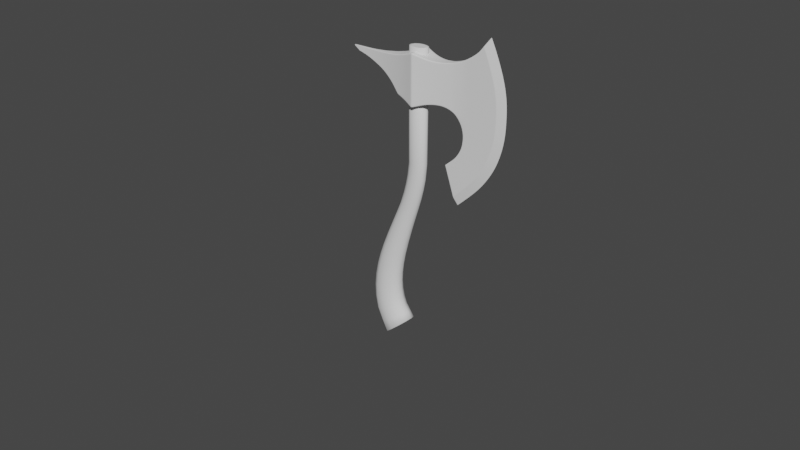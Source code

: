 # Source: hacha.blend  (saved by Blender 2.91.10; exported with 4.5.12 LTS)
import bpy
from mathutils import Matrix  # noqa: F401  (used for matrix-valued properties, if any)

bpy.ops.wm.read_factory_settings(use_empty=True)
scene = bpy.context.scene
scene.name = 'Scene'

# ---- collections
col_collection = bpy.data.collections.new('Collection'); scene.collection.children.link(col_collection)
col_backup = bpy.data.collections.new('backup'); scene.collection.children.link(col_backup)

# ---- world
world_world = bpy.data.worlds.new('World'); scene.world = world_world
world_world.use_nodes = True; world_world.node_tree.nodes.clear()
_N = world_world.node_tree.nodes; _L = world_world.node_tree.links
n0 = _N.new('ShaderNodeOutputWorld'); n0.name = 'World Output'; n0.location = (300, 300)
n1 = _N.new('ShaderNodeBackground'); n1.name = 'Background'; n1.location = (10, 300)
n1.inputs[0].default_value = (0.05088, 0.05088, 0.05088, 1.0)
_L.new(n1.outputs[0], n0.inputs[0])
n0.is_active_output = True
world_world.color = (0.05088, 0.05088, 0.05088)
world_world.use_sun_shadow = False
world_world.sun_shadow_jitter_overblur = 0.0

# ---- meshes
me_beziercurve = bpy.data.meshes.new('BezierCurve')
me_beziercurve.from_pydata([(-0.1915, -0.2038, -1.799), (-0.1253, -0.1176, -1.744), (-0.101, 1.912e-07, -1.724), (-0.1253, 0.1177, -1.744), (-0.1915, 0.2038, -1.799), (-0.282, 0.2353, -1.875), (-0.3725, 0.2038, -1.95), (-0.4388, 0.1177, -2.005), (-0.463, 4.407e-07, -2.025), (-0.4388, -0.1176, -2.005), (-0.3725, -0.2038, -1.95), (-0.282, -0.2353, -1.875), (-0.2506, -0.1959, -1.705), (-0.1797, -0.1131, -1.665), (-0.1537, 1.694e-07, -1.65), (-0.1797, 0.1131, -1.665), (-0.2506, 0.1959, -1.705), (-0.3474, 0.2262, -1.76), (-0.4443, 0.1959, -1.815), (-0.5152, 0.1131, -1.856), (-0.5411, 4.161e-07, -1.87), (-0.5152, -0.1131, -1.856), (-0.4443, -0.1959, -1.815), (-0.3474, -0.2262, -1.76), (-0.3092, -0.1876, -1.606), (-0.234, -0.1083, -1.58), (-0.2064, 1.458e-07, -1.571), (-0.234, 0.1083, -1.58), (-0.3092, 0.1876, -1.606), (-0.412, 0.2167, -1.64), (-0.5148, 0.1876, -1.674), (-0.5901, 0.1083, -1.699), (-0.6176, 3.942e-07, -1.708), (-0.5901, -0.1083, -1.699), (-0.5148, -0.1876, -1.674), (-0.412, -0.2167, -1.64), (-0.34, -0.1796, -1.496), (-0.265, -0.1037, -1.484), (-0.2376, 1.437e-07, -1.479), (-0.265, 0.1037, -1.484), (-0.34, 0.1796, -1.496), (-0.4424, 0.2074, -1.512), (-0.5447, 0.1796, -1.528), (-0.6197, 0.1037, -1.54), (-0.6471, 3.576e-07, -1.545), (-0.6197, -0.1037, -1.54), (-0.5447, -0.1796, -1.528), (-0.4424, -0.2073, -1.512), (-0.3543, -0.1715, -1.377), (-0.2818, -0.09902, -1.376), (-0.2553, 1.513e-07, -1.375), (-0.2818, 0.09902, -1.376), (-0.3543, 0.1715, -1.377), (-0.4533, 0.198, -1.379), (-0.5523, 0.1715, -1.381), (-0.6247, 0.09902, -1.383), (-0.6513, 3.102e-07, -1.383), (-0.6247, -0.09902, -1.383), (-0.5523, -0.1715, -1.381), (-0.4533, -0.198, -1.379), (-0.3535, -0.1634, -1.251), (-0.2847, -0.09436, -1.257), (-0.2596, 1.237e-07, -1.26), (-0.2847, 0.09436, -1.257), (-0.3535, 0.1634, -1.251), (-0.4475, 0.1887, -1.242), (-0.5414, 0.1634, -1.234), (-0.6102, 0.09436, -1.227), (-0.6354, 3.075e-07, -1.225), (-0.6102, -0.09436, -1.227), (-0.5414, -0.1634, -1.234), (-0.4475, -0.1887, -1.242), (-0.3395, -0.1554, -1.119), (-0.2748, -0.0897, -1.13), (-0.2512, 1.071e-07, -1.135), (-0.2748, 0.0897, -1.13), (-0.3395, 0.1554, -1.119), (-0.4277, 0.1794, -1.103), (-0.516, 0.1554, -1.087), (-0.5806, 0.0897, -1.075), (-0.6043, 2.819e-07, -1.071), (-0.5806, -0.0897, -1.075), (-0.516, -0.1554, -1.087), (-0.4277, -0.1794, -1.103), (-0.3143, -0.1473, -0.9826), (-0.2539, -0.08504, -0.9977), (-0.2318, 9.026e-08, -1.003), (-0.2539, 0.08504, -0.9977), (-0.3143, 0.1473, -0.9826), (-0.3968, 0.1701, -0.962), (-0.4793, 0.1473, -0.9414), (-0.5397, 0.08504, -0.9264), (-0.5618, 2.56e-07, -0.9209), (-0.5397, -0.08504, -0.9264), (-0.4793, -0.1473, -0.9414), (-0.3968, -0.1701, -0.962), (-0.2804, -0.1392, -0.8441), (-0.224, -0.08038, -0.861), (-0.2034, 7.344e-08, -0.8673), (-0.224, 0.08038, -0.861), (-0.2804, 0.1392, -0.8441), (-0.3574, 0.1608, -0.8209), (-0.4343, 0.1392, -0.7978), (-0.4907, 0.08038, -0.7808), (-0.5113, 2.301e-07, -0.7746), (-0.4907, -0.08038, -0.7808), (-0.4343, -0.1392, -0.7978), (-0.3574, -0.1608, -0.8209), (-0.2256, -0.1287, -0.6591), (-0.1741, -0.0743, -0.6766), (-0.1553, 5.131e-08, -0.683), (-0.1741, 0.0743, -0.6766), (-0.2256, 0.1287, -0.6591), (-0.296, 0.1486, -0.6353), (-0.3663, 0.1287, -0.6115), (-0.4178, 0.0743, -0.5941), (-0.4367, 1.957e-07, -0.5877), (-0.4178, -0.0743, -0.5941), (-0.3663, -0.1287, -0.6115), (-0.296, -0.1486, -0.6353), (-0.1643, -0.1184, -0.4691), (-0.1172, -0.06838, -0.4856), (-0.09995, 2.869e-08, -0.4917), (-0.1172, 0.06838, -0.4856), (-0.1643, 0.1184, -0.4691), (-0.2287, 0.1368, -0.4466), (-0.2931, 0.1184, -0.424), (-0.3403, 0.06838, -0.4075), (-0.3575, 1.6e-07, -0.4015), (-0.3403, -0.06838, -0.4075), (-0.2931, -0.1184, -0.424), (-0.2287, -0.1368, -0.4466), (-0.1169, -0.1117, -0.3276), (-0.07249, -0.06449, -0.3428), (-0.05632, 1.176e-08, -0.3485), (-0.07249, 0.06449, -0.3428), (-0.1169, 0.1117, -0.3276), (-0.1776, 0.129, -0.3069), (-0.2384, 0.1117, -0.2862), (-0.2829, 0.06449, -0.271), (-0.2992, 1.327e-07, -0.2654), (-0.2829, -0.06449, -0.271), (-0.2384, -0.1117, -0.2862), (-0.1776, -0.129, -0.3069), (-0.0697, -0.1073, -0.1892), (-0.02684, -0.06192, -0.2027), (-0.0113, -5.275e-09, -0.2077), (-0.02684, 0.06192, -0.2027), (-0.0697, 0.1073, -0.1892), (-0.1284, 0.1238, -0.1709), (-0.1872, 0.1073, -0.1526), (-0.2303, 0.06192, -0.1393), (-0.246, 1.146e-07, -0.1344), (-0.2303, -0.06192, -0.1393), (-0.1872, -0.1073, -0.1526), (-0.1284, -0.1238, -0.1709), (-0.02443, -0.1062, -0.0412), (0.01869, -0.06132, -0.05226), (0.03442, -1.732e-08, -0.05633), (0.01869, 0.06132, -0.05225), (-0.02443, 0.1062, -0.0412), (-0.08345, 0.1226, -0.02617), (-0.1426, 0.1062, -0.01121), (-0.1859, 0.06132, -0.0002567), (-0.2017, 8.091e-08, 0.003768), (-0.1859, -0.06132, -0.0002567), (-0.1426, -0.1062, -0.01121), (-0.08345, -0.1226, -0.02617), (0.007038, -0.1058, 0.08659), (0.05065, -0.0611, 0.07785), (0.06662, -2.686e-08, 0.07466), (0.05065, 0.0611, 0.07785), (0.007038, 0.1058, 0.0866), (-0.0526, 0.1222, 0.0985), (-0.1123, 0.1058, 0.1104), (-0.1559, 0.0611, 0.1191), (-0.1719, 5.707e-08, 0.1223), (-0.1559, -0.0611, 0.1191), (-0.1123, -0.1058, 0.1104), (-0.0526, -0.1222, 0.0985), (0.03192, -0.1055, 0.2181), (0.0759, -0.06088, 0.2116), (0.092, -5.088e-08, 0.2092), (0.0759, 0.06088, 0.2116), (0.03192, 0.1055, 0.2181), (-0.02816, 0.1218, 0.227), (-0.08826, 0.1055, 0.2359), (-0.1323, 0.06088, 0.2424), (-0.1484, 4.677e-08, 0.2448), (-0.1323, -0.06088, 0.2424), (-0.08826, -0.1055, 0.2359), (-0.02816, -0.1218, 0.227), (0.04995, -0.1051, 0.4039), (0.09413, -0.06067, 0.4039), (0.1103, -6.878e-08, 0.4039), (0.09413, 0.06067, 0.4039), (0.04995, 0.1051, 0.4039), (-0.01039, 0.1213, 0.4039), (-0.07074, 0.1051, 0.4039), (-0.1149, 0.06067, 0.4039), (-0.1311, 2.858e-08, 0.4039), (-0.1149, -0.06067, 0.4039), (-0.07074, -0.1051, 0.4039), (-0.01039, -0.1213, 0.4039), (0.04995, -0.1051, 1.801), (0.09413, -0.06067, 1.801), (0.1103, -6.878e-08, 1.801), (0.09413, 0.06067, 1.801), (0.04995, 0.1051, 1.801), (-0.01039, 0.1213, 1.801), (-0.07074, 0.1051, 1.801), (-0.1149, 0.06067, 1.801), (-0.1311, 2.858e-08, 1.801), (-0.1149, -0.06067, 1.801), (-0.07074, -0.1051, 1.801), (-0.01039, -0.1213, 1.801), (0.04046, -0.1053, 0.3061), (-0.01975, -0.1216, 0.3108), (0.08454, -0.06078, 0.3027), (0.1007, -5.936e-08, 0.3015), (0.08454, 0.06078, 0.3027), (0.04046, 0.1053, 0.3061), (-0.01975, 0.1216, 0.3108), (-0.07996, 0.1053, 0.3155), (-0.124, 0.06078, 0.3189), (-0.1402, 3.815e-08, 0.3202), (-0.124, -0.06078, 0.3189), (-0.07996, -0.1053, 0.3155), (-0.2028, -0.1783, -1.809), (-0.1448, -0.103, -1.761), (-0.1236, 2.037e-07, -1.743), (-0.1448, 0.103, -1.761), (-0.2028, 0.1783, -1.809), (-0.282, 0.2059, -1.875), (-0.3612, 0.1783, -1.94), (-0.4192, 0.103, -1.988), (-0.4404, 4.221e-07, -2.006), (-0.4192, -0.103, -1.988), (-0.3612, -0.1783, -1.94), (-0.282, -0.2059, -1.875), (-0.2314, -0.1141, -1.832), (-0.1943, -0.06586, -1.802), (-0.1807, 2.362e-07, -1.79), (-0.1943, 0.06586, -1.802), (-0.2314, 0.1141, -1.832), (-0.282, 0.1317, -1.875), (-0.3327, 0.1141, -1.917), (-0.3698, 0.06586, -1.947), (-0.3833, 3.759e-07, -1.959), (-0.3698, -0.06586, -1.947), (-0.3327, -0.1141, -1.917), (-0.282, -0.1317, -1.875), (-0.2551, -0.06065, -1.852), (-0.2354, -0.03501, -1.836), (-0.2282, 2.634e-07, -1.83), (-0.2354, 0.03502, -1.836), (-0.2551, 0.06065, -1.852), (-0.282, 0.07003, -1.875), (-0.309, 0.06065, -1.897), (-0.3287, 0.03502, -1.913), (-0.3359, 3.377e-07, -1.919), (-0.3287, -0.03501, -1.913), (-0.309, -0.06065, -1.897), (-0.282, -0.07003, -1.875), (-0.2952, -0.03189, -1.885), (-0.2584, -0.01907, -1.855), (-0.3057, 0.01907, -1.894), (-0.2689, 0.03189, -1.864), (0.03619, -0.08112, 1.801), (0.0703, -0.04683, 1.801), (0.08278, -5.979e-08, 1.801), (0.0703, 0.04683, 1.801), (0.03619, 0.08112, 1.801), (-0.01039, 0.09367, 1.801), (-0.05698, 0.08112, 1.801), (-0.09109, 0.04683, 1.801), (-0.1036, 1.537e-08, 1.801), (-0.09109, -0.04683, 1.801), (-0.05698, -0.08112, 1.801), (-0.01039, -0.09367, 1.801), (0.02133, -0.05523, 1.801), (0.04455, -0.03189, 1.801), (0.05305, -4.943e-08, 1.801), (0.04455, 0.03189, 1.801), (0.02133, 0.05523, 1.801), (-0.01039, 0.06378, 1.801), (-0.04211, 0.05523, 1.801), (-0.06534, 0.03189, 1.801), (-0.07384, 1.747e-09, 1.801), (-0.06534, -0.03189, 1.801), (-0.04211, -0.05523, 1.801), (-0.01039, -0.06378, 1.801), (0.007294, -0.0308, 1.801), (0.02024, -0.01778, 1.801), (0.02498, -3.942e-08, 1.801), (0.02024, 0.01778, 1.801), (0.007294, 0.0308, 1.801), (-0.01039, 0.03556, 1.801), (-0.02808, 0.0308, 1.801), (-0.04103, 0.01778, 1.801), (-0.04577, -1.089e-08, 1.801), (-0.04103, -0.01778, 1.801), (-0.02808, -0.0308, 1.801), (-0.01039, -0.03556, 1.801)], [], [(0, 12, 23, 11), (1, 13, 12, 0), (2, 14, 13, 1), (3, 15, 14, 2), (4, 16, 15, 3), (5, 17, 16, 4), (6, 18, 17, 5), (7, 19, 18, 6), (8, 20, 19, 7), (9, 21, 20, 8), (10, 22, 21, 9), (11, 23, 22, 10), (12, 24, 35, 23), (13, 25, 24, 12), (14, 26, 25, 13), (15, 27, 26, 14), (16, 28, 27, 15), (17, 29, 28, 16), (18, 30, 29, 17), (19, 31, 30, 18), (20, 32, 31, 19), (21, 33, 32, 20), (22, 34, 33, 21), (23, 35, 34, 22), (24, 36, 47, 35), (25, 37, 36, 24), (26, 38, 37, 25), (27, 39, 38, 26), (28, 40, 39, 27), (29, 41, 40, 28), (30, 42, 41, 29), (31, 43, 42, 30), (32, 44, 43, 31), (33, 45, 44, 32), (34, 46, 45, 33), (35, 47, 46, 34), (36, 48, 59, 47), (37, 49, 48, 36), (38, 50, 49, 37), (39, 51, 50, 38), (40, 52, 51, 39), (41, 53, 52, 40), (42, 54, 53, 41), (43, 55, 54, 42), (44, 56, 55, 43), (45, 57, 56, 44), (46, 58, 57, 45), (47, 59, 58, 46), (48, 60, 71, 59), (49, 61, 60, 48), (50, 62, 61, 49), (51, 63, 62, 50), (52, 64, 63, 51), (53, 65, 64, 52), (54, 66, 65, 53), (55, 67, 66, 54), (56, 68, 67, 55), (57, 69, 68, 56), (58, 70, 69, 57), (59, 71, 70, 58), (60, 72, 83, 71), (61, 73, 72, 60), (62, 74, 73, 61), (63, 75, 74, 62), (64, 76, 75, 63), (65, 77, 76, 64), (66, 78, 77, 65), (67, 79, 78, 66), (68, 80, 79, 67), (69, 81, 80, 68), (70, 82, 81, 69), (71, 83, 82, 70), (72, 84, 95, 83), (73, 85, 84, 72), (74, 86, 85, 73), (75, 87, 86, 74), (76, 88, 87, 75), (77, 89, 88, 76), (78, 90, 89, 77), (79, 91, 90, 78), (80, 92, 91, 79), (81, 93, 92, 80), (82, 94, 93, 81), (83, 95, 94, 82), (84, 96, 107, 95), (85, 97, 96, 84), (86, 98, 97, 85), (87, 99, 98, 86), (88, 100, 99, 87), (89, 101, 100, 88), (90, 102, 101, 89), (91, 103, 102, 90), (92, 104, 103, 91), (93, 105, 104, 92), (94, 106, 105, 93), (95, 107, 106, 94), (96, 108, 119, 107), (97, 109, 108, 96), (98, 110, 109, 97), (99, 111, 110, 98), (100, 112, 111, 99), (101, 113, 112, 100), (102, 114, 113, 101), (103, 115, 114, 102), (104, 116, 115, 103), (105, 117, 116, 104), (106, 118, 117, 105), (107, 119, 118, 106), (108, 120, 131, 119), (109, 121, 120, 108), (110, 122, 121, 109), (111, 123, 122, 110), (112, 124, 123, 111), (113, 125, 124, 112), (114, 126, 125, 113), (115, 127, 126, 114), (116, 128, 127, 115), (117, 129, 128, 116), (118, 130, 129, 117), (119, 131, 130, 118), (120, 132, 143, 131), (121, 133, 132, 120), (122, 134, 133, 121), (123, 135, 134, 122), (124, 136, 135, 123), (125, 137, 136, 124), (126, 138, 137, 125), (127, 139, 138, 126), (128, 140, 139, 127), (129, 141, 140, 128), (130, 142, 141, 129), (131, 143, 142, 130), (133, 145, 144, 132), (134, 146, 145, 133), (135, 147, 146, 134), (136, 148, 147, 135), (137, 149, 148, 136), (138, 150, 149, 137), (139, 151, 150, 138), (140, 152, 151, 139), (141, 153, 152, 140), (142, 154, 153, 141), (143, 155, 154, 142), (144, 156, 167, 155), (145, 157, 156, 144), (146, 158, 157, 145), (147, 159, 158, 146), (148, 160, 159, 147), (149, 161, 160, 148), (150, 162, 161, 149), (151, 163, 162, 150), (152, 164, 163, 151), (153, 165, 164, 152), (154, 166, 165, 153), (155, 167, 166, 154), (156, 168, 179, 167), (157, 169, 168, 156), (158, 170, 169, 157), (159, 171, 170, 158), (160, 172, 171, 159), (161, 173, 172, 160), (162, 174, 173, 161), (163, 175, 174, 162), (164, 176, 175, 163), (165, 177, 176, 164), (166, 178, 177, 165), (167, 179, 178, 166), (168, 180, 191, 179), (169, 181, 180, 168), (170, 182, 181, 169), (171, 183, 182, 170), (172, 184, 183, 171), (173, 185, 184, 172), (174, 186, 185, 173), (175, 187, 186, 174), (176, 188, 187, 175), (177, 189, 188, 176), (178, 190, 189, 177), (179, 191, 190, 178), (216, 192, 203, 217), (218, 193, 192, 216), (219, 194, 193, 218), (220, 195, 194, 219), (221, 196, 195, 220), (222, 197, 196, 221), (223, 198, 197, 222), (224, 199, 198, 223), (225, 200, 199, 224), (226, 201, 200, 225), (227, 202, 201, 226), (217, 203, 202, 227), (132, 144, 155, 143), (202, 203, 215, 214), (193, 194, 206, 205), (200, 201, 213, 212), (195, 196, 208, 207), (197, 198, 210, 209), (192, 193, 205, 204), (203, 192, 204, 215), (199, 200, 212, 211), (194, 195, 207, 206), (201, 202, 214, 213), (196, 197, 209, 208), (198, 199, 211, 210), (191, 217, 227, 190), (190, 227, 226, 189), (189, 226, 225, 188), (188, 225, 224, 187), (187, 224, 223, 186), (186, 223, 222, 185), (185, 222, 221, 184), (184, 221, 220, 183), (183, 220, 219, 182), (182, 219, 218, 181), (181, 218, 216, 180), (180, 216, 217, 191), (3, 2, 230, 231), (11, 10, 238, 239), (0, 11, 239, 228), (2, 1, 229, 230), (10, 9, 237, 238), (1, 0, 228, 229), (9, 8, 236, 237), (8, 7, 235, 236), (7, 6, 234, 235), (6, 5, 233, 234), (5, 4, 232, 233), (4, 3, 231, 232), (229, 228, 240, 241), (236, 235, 247, 248), (233, 232, 244, 245), (230, 229, 241, 242), (237, 236, 248, 249), (234, 233, 245, 246), (231, 230, 242, 243), (238, 237, 249, 250), (228, 239, 251, 240), (235, 234, 246, 247), (232, 231, 243, 244), (239, 238, 250, 251), (251, 250, 262, 263), (241, 240, 252, 253), (248, 247, 259, 260), (245, 244, 256, 257), (242, 241, 253, 254), (249, 248, 260, 261), (246, 245, 257, 258), (243, 242, 254, 255), (250, 249, 261, 262), (240, 251, 263, 252), (247, 246, 258, 259), (244, 243, 255, 256), (262, 261, 264, 263), (261, 260, 266, 264), (260, 259, 258, 266), (263, 264, 265, 252), (264, 266, 267, 265), (266, 258, 257, 267), (252, 265, 254, 253), (265, 267, 255, 254), (267, 257, 256, 255), (208, 209, 273, 272), (205, 206, 270, 269), (212, 213, 277, 276), (209, 210, 274, 273), (206, 207, 271, 270), (213, 214, 278, 277), (215, 204, 268, 279), (210, 211, 275, 274), (207, 208, 272, 271), (214, 215, 279, 278), (204, 205, 269, 268), (211, 212, 276, 275), (269, 270, 282, 281), (276, 277, 289, 288), (273, 274, 286, 285), (270, 271, 283, 282), (277, 278, 290, 289), (279, 268, 280, 291), (274, 275, 287, 286), (271, 272, 284, 283), (278, 279, 291, 290), (268, 269, 281, 280), (275, 276, 288, 287), (272, 273, 285, 284), (281, 282, 294, 293), (288, 289, 301, 300), (285, 286, 298, 297), (282, 283, 295, 294), (289, 290, 302, 301), (291, 280, 292, 303), (286, 287, 299, 298), (283, 284, 296, 295), (290, 291, 303, 302), (280, 281, 293, 292), (287, 288, 300, 299), (284, 285, 297, 296), (292, 301, 302, 303), (293, 300, 301, 292), (294, 299, 300, 293), (295, 298, 299, 294), (296, 297, 298, 295)])
me_beziercurve.polygons.foreach_set('use_smooth', [True] * 302)
_uv = me_beziercurve.uv_layers.new(name='UVMap')
_uv.uv.foreach_set('vector', [0.0, 1.0, 0.04078, 1.0, 0.04078, 0.9167, 0.0, 0.9167, 0.0, 0.08333, 0.04078, 0.08333, 0.04078, 0.0, 0.0, 0.0, 0.0, 0.1667, 0.04078, 0.1667, 0.04078, 0.08333, 0.0, 0.08333, 0.0, 0.25, 0.04078, 0.25, 0.04078, 0.1667, 0.0, 0.1667, 0.0, 0.3333, 0.04078, 0.3333, 0.04078, 0.25, 0.0, 0.25, 0.0, 0.4167, 0.04078, 0.4167, 0.04078, 0.3333, 0.0, 0.3333, 0.0, 0.5, 0.04078, 0.5, 0.04078, 0.4167, 0.0, 0.4167, 0.0, 0.5833, 0.04078, 0.5833, 0.04078, 0.5, 0.0, 0.5, 0.0, 0.6667, 0.04078, 0.6667, 0.04078, 0.5833, 0.0, 0.5833, 0.0, 0.75, 0.04078, 0.75, 0.04078, 0.6667, 0.0, 0.6667, 0.0, 0.8333, 0.04078, 0.8333, 0.04078, 0.75, 0.0, 0.75, 0.0, 0.9167, 0.04078, 0.9167, 0.04078, 0.8333, 0.0, 0.8333, 0.04078, 1.0, 0.08333, 1.0, 0.08333, 0.9167, 0.04078, 0.9167, 0.04078, 0.08333, 0.08333, 0.08333, 0.08333, 0.0, 0.04078, 0.0, 0.04078, 0.1667, 0.08333, 0.1667, 0.08333, 0.08333, 0.04078, 0.08333, 0.04078, 0.25, 0.08333, 0.25, 0.08333, 0.1667, 0.04078, 0.1667, 0.04078, 0.3333, 0.08333, 0.3333, 0.08333, 0.25, 0.04078, 0.25, 0.04078, 0.4167, 0.08333, 0.4167, 0.08333, 0.3333, 0.04078, 0.3333, 0.04078, 0.5, 0.08333, 0.5, 0.08333, 0.4167, 0.04078, 0.4167, 0.04078, 0.5833, 0.08333, 0.5833, 0.08333, 0.5, 0.04078, 0.5, 0.04078, 0.6667, 0.08333, 0.6667, 0.08333, 0.5833, 0.04078, 0.5833, 0.04078, 0.75, 0.08333, 0.75, 0.08333, 0.6667, 0.04078, 0.6667, 0.04078, 0.8333, 0.08333, 0.8333, 0.08333, 0.75, 0.04078, 0.75, 0.04078, 0.9167, 0.08333, 0.9167, 0.08333, 0.8333, 0.04078, 0.8333, 0.08333, 1.0, 0.125, 1.0, 0.125, 0.9167, 0.08333, 0.9167, 0.08333, 0.08333, 0.125, 0.08333, 0.125, 0.0, 0.08333, 0.0, 0.08333, 0.1667, 0.125, 0.1667, 0.125, 0.08333, 0.08333, 0.08333, 0.08333, 0.25, 0.125, 0.25, 0.125, 0.1667, 0.08333, 0.1667, 0.08333, 0.3333, 0.125, 0.3333, 0.125, 0.25, 0.08333, 0.25, 0.08333, 0.4167, 0.125, 0.4167, 0.125, 0.3333, 0.08333, 0.3333, 0.08333, 0.5, 0.125, 0.5, 0.125, 0.4167, 0.08333, 0.4167, 0.08333, 0.5833, 0.125, 0.5833, 0.125, 0.5, 0.08333, 0.5, 0.08333, 0.6667, 0.125, 0.6667, 0.125, 0.5833, 0.08333, 0.5833, 0.08333, 0.75, 0.125, 0.75, 0.125, 0.6667, 0.08333, 0.6667, 0.08333, 0.8333, 0.125, 0.8333, 0.125, 0.75, 0.08333, 0.75, 0.08333, 0.9167, 0.125, 0.9167, 0.125, 0.8333, 0.08333, 0.8333, 0.125, 1.0, 0.1667, 1.0, 0.1667, 0.9167, 0.125, 0.9167, 0.125, 0.08333, 0.1667, 0.08333, 0.1667, 0.0, 0.125, 0.0, 0.125, 0.1667, 0.1667, 0.1667, 0.1667, 0.08333, 0.125, 0.08333, 0.125, 0.25, 0.1667, 0.25, 0.1667, 0.1667, 0.125, 0.1667, 0.125, 0.3333, 0.1667, 0.3333, 0.1667, 0.25, 0.125, 0.25, 0.125, 0.4167, 0.1667, 0.4167, 0.1667, 0.3333, 0.125, 0.3333, 0.125, 0.5, 0.1667, 0.5, 0.1667, 0.4167, 0.125, 0.4167, 0.125, 0.5833, 0.1667, 0.5833, 0.1667, 0.5, 0.125, 0.5, 0.125, 0.6667, 0.1667, 0.6667, 0.1667, 0.5833, 0.125, 0.5833, 0.125, 0.75, 0.1667, 0.75, 0.1667, 0.6667, 0.125, 0.6667, 0.125, 0.8333, 0.1667, 0.8333, 0.1667, 0.75, 0.125, 0.75, 0.125, 0.9167, 0.1667, 0.9167, 0.1667, 0.8333, 0.125, 0.8333, 0.1667, 1.0, 0.2083, 1.0, 0.2083, 0.9167, 0.1667, 0.9167, 0.1667, 0.08333, 0.2083, 0.08333, 0.2083, 0.0, 0.1667, 0.0, 0.1667, 0.1667, 0.2083, 0.1667, 0.2083, 0.08333, 0.1667, 0.08333, 0.1667, 0.25, 0.2083, 0.25, 0.2083, 0.1667, 0.1667, 0.1667, 0.1667, 0.3333, 0.2083, 0.3333, 0.2083, 0.25, 0.1667, 0.25, 0.1667, 0.4167, 0.2083, 0.4167, 0.2083, 0.3333, 0.1667, 0.3333, 0.1667, 0.5, 0.2083, 0.5, 0.2083, 0.4167, 0.1667, 0.4167, 0.1667, 0.5833, 0.2083, 0.5833, 0.2083, 0.5, 0.1667, 0.5, 0.1667, 0.6667, 0.2083, 0.6667, 0.2083, 0.5833, 0.1667, 0.5833, 0.1667, 0.75, 0.2083, 0.75, 0.2083, 0.6667, 0.1667, 0.6667, 0.1667, 0.8333, 0.2083, 0.8333, 0.2083, 0.75, 0.1667, 0.75, 0.1667, 0.9167, 0.2083, 0.9167, 0.2083, 0.8333, 0.1667, 0.8333, 0.2083, 1.0, 0.25, 1.0, 0.25, 0.9167, 0.2083, 0.9167, 0.2083, 0.08333, 0.25, 0.08333, 0.25, 0.0, 0.2083, 0.0, 0.2083, 0.1667, 0.25, 0.1667, 0.25, 0.08333, 0.2083, 0.08333, 0.2083, 0.25, 0.25, 0.25, 0.25, 0.1667, 0.2083, 0.1667, 0.2083, 0.3333, 0.25, 0.3333, 0.25, 0.25, 0.2083, 0.25, 0.2083, 0.4167, 0.25, 0.4167, 0.25, 0.3333, 0.2083, 0.3333, 0.2083, 0.5, 0.25, 0.5, 0.25, 0.4167, 0.2083, 0.4167, 0.2083, 0.5833, 0.25, 0.5833, 0.25, 0.5, 0.2083, 0.5, 0.2083, 0.6667, 0.25, 0.6667, 0.25, 0.5833, 0.2083, 0.5833, 0.2083, 0.75, 0.25, 0.75, 0.25, 0.6667, 0.2083, 0.6667, 0.2083, 0.8333, 0.25, 0.8333, 0.25, 0.75, 0.2083, 0.75, 0.2083, 0.9167, 0.25, 0.9167, 0.25, 0.8333, 0.2083, 0.8333, 0.25, 1.0, 0.2917, 1.0, 0.2917, 0.9167, 0.25, 0.9167, 0.25, 0.08333, 0.2917, 0.08333, 0.2917, 0.0, 0.25, 0.0, 0.25, 0.1667, 0.2917, 0.1667, 0.2917, 0.08333, 0.25, 0.08333, 0.25, 0.25, 0.2917, 0.25, 0.2917, 0.1667, 0.25, 0.1667, 0.25, 0.3333, 0.2917, 0.3333, 0.2917, 0.25, 0.25, 0.25, 0.25, 0.4167, 0.2917, 0.4167, 0.2917, 0.3333, 0.25, 0.3333, 0.25, 0.5, 0.2917, 0.5, 0.2917, 0.4167, 0.25, 0.4167, 0.25, 0.5833, 0.2917, 0.5833, 0.2917, 0.5, 0.25, 0.5, 0.25, 0.6667, 0.2917, 0.6667, 0.2917, 0.5833, 0.25, 0.5833, 0.25, 0.75, 0.2917, 0.75, 0.2917, 0.6667, 0.25, 0.6667, 0.25, 0.8333, 0.2917, 0.8333, 0.2917, 0.75, 0.25, 0.75, 0.25, 0.9167, 0.2917, 0.9167, 0.2917, 0.8333, 0.25, 0.8333, 0.2917, 1.0, 0.3333, 1.0, 0.3333, 0.9167, 0.2917, 0.9167, 0.2917, 0.08333, 0.3333, 0.08333, 0.3333, 0.0, 0.2917, 0.0, 0.2917, 0.1667, 0.3333, 0.1667, 0.3333, 0.08333, 0.2917, 0.08333, 0.2917, 0.25, 0.3333, 0.25, 0.3333, 0.1667, 0.2917, 0.1667, 0.2917, 0.3333, 0.3333, 0.3333, 0.3333, 0.25, 0.2917, 0.25, 0.2917, 0.4167, 0.3333, 0.4167, 0.3333, 0.3333, 0.2917, 0.3333, 0.2917, 0.5, 0.3333, 0.5, 0.3333, 0.4167, 0.2917, 0.4167, 0.2917, 0.5833, 0.3333, 0.5833, 0.3333, 0.5, 0.2917, 0.5, 0.2917, 0.6667, 0.3333, 0.6667, 0.3333, 0.5833, 0.2917, 0.5833, 0.2917, 0.75, 0.3333, 0.75, 0.3333, 0.6667, 0.2917, 0.6667, 0.2917, 0.8333, 0.3333, 0.8333, 0.3333, 0.75, 0.2917, 0.75, 0.2917, 0.9167, 0.3333, 0.9167, 0.3333, 0.8333, 0.2917, 0.8333, 0.3333, 1.0, 0.389, 1.0, 0.389, 0.9167, 0.3333, 0.9167, 0.3333, 0.08333, 0.389, 0.08333, 0.389, 0.0, 0.3333, 0.0, 0.3333, 0.1667, 0.389, 0.1667, 0.389, 0.08333, 0.3333, 0.08333, 0.3333, 0.25, 0.389, 0.25, 0.389, 0.1667, 0.3333, 0.1667, 0.3333, 0.3333, 0.389, 0.3333, 0.389, 0.25, 0.3333, 0.25, 0.3333, 0.4167, 0.389, 0.4167, 0.389, 0.3333, 0.3333, 0.3333, 0.3333, 0.5, 0.389, 0.5, 0.389, 0.4167, 0.3333, 0.4167, 0.3333, 0.5833, 0.389, 0.5833, 0.389, 0.5, 0.3333, 0.5, 0.3333, 0.6667, 0.389, 0.6667, 0.389, 0.5833, 0.3333, 0.5833, 0.3333, 0.75, 0.389, 0.75, 0.389, 0.6667, 0.3333, 0.6667, 0.3333, 0.8333, 0.389, 0.8333, 0.389, 0.75, 0.3333, 0.75, 0.3333, 0.9167, 0.389, 0.9167, 0.389, 0.8333, 0.3333, 0.8333, 0.389, 1.0, 0.4471, 1.0, 0.4471, 0.9167, 0.389, 0.9167, 0.389, 0.08333, 0.4471, 0.08333, 0.4471, 0.0, 0.389, 0.0, 0.389, 0.1667, 0.4471, 0.1667, 0.4471, 0.08333, 0.389, 0.08333, 0.389, 0.25, 0.4471, 0.25, 0.4471, 0.1667, 0.389, 0.1667, 0.389, 0.3333, 0.4471, 0.3333, 0.4471, 0.25, 0.389, 0.25, 0.389, 0.4167, 0.4471, 0.4167, 0.4471, 0.3333, 0.389, 0.3333, 0.389, 0.5, 0.4471, 0.5, 0.4471, 0.4167, 0.389, 0.4167, 0.389, 0.5833, 0.4471, 0.5833, 0.4471, 0.5, 0.389, 0.5, 0.389, 0.6667, 0.4471, 0.6667, 0.4471, 0.5833, 0.389, 0.5833, 0.389, 0.75, 0.4471, 0.75, 0.4471, 0.6667, 0.389, 0.6667, 0.389, 0.8333, 0.4471, 0.8333, 0.4471, 0.75, 0.389, 0.75, 0.389, 0.9167, 0.4471, 0.9167, 0.4471, 0.8333, 0.389, 0.8333, 0.4471, 1.0, 0.4911, 1.0, 0.4911, 0.9167, 0.4471, 0.9167, 0.4471, 0.08333, 0.4911, 0.08333, 0.4911, 0.0, 0.4471, 0.0, 0.4471, 0.1667, 0.4911, 0.1667, 0.4911, 0.08333, 0.4471, 0.08333, 0.4471, 0.25, 0.4911, 0.25, 0.4911, 0.1667, 0.4471, 0.1667, 0.4471, 0.3333, 0.4911, 0.3333, 0.4911, 0.25, 0.4471, 0.25, 0.4471, 0.4167, 0.4911, 0.4167, 0.4911, 0.3333, 0.4471, 0.3333, 0.4471, 0.5, 0.4911, 0.5, 0.4911, 0.4167, 0.4471, 0.4167, 0.4471, 0.5833, 0.4911, 0.5833, 0.4911, 0.5, 0.4471, 0.5, 0.4471, 0.6667, 0.4911, 0.6667, 0.4911, 0.5833, 0.4471, 0.5833, 0.4471, 0.75, 0.4911, 0.75, 0.4911, 0.6667, 0.4471, 0.6667, 0.4471, 0.8333, 0.4911, 0.8333, 0.4911, 0.75, 0.4471, 0.75, 0.4471, 0.9167, 0.4911, 0.9167, 0.4911, 0.8333, 0.4471, 0.8333, 0.4911, 0.08333, 0.535, 0.08333, 0.535, 0.0, 0.4911, 0.0, 0.4911, 0.1667, 0.535, 0.1667, 0.535, 0.08333, 0.4911, 0.08333, 0.4911, 0.25, 0.535, 0.25, 0.535, 0.1667, 0.4911, 0.1667, 0.4911, 0.3333, 0.535, 0.3333, 0.535, 0.25, 0.4911, 0.25, 0.4911, 0.4167, 0.535, 0.4167, 0.535, 0.3333, 0.4911, 0.3333, 0.4911, 0.5, 0.535, 0.5, 0.535, 0.4167, 0.4911, 0.4167, 0.4911, 0.5833, 0.535, 0.5833, 0.535, 0.5, 0.4911, 0.5, 0.4911, 0.6667, 0.535, 0.6667, 0.535, 0.5833, 0.4911, 0.5833, 0.4911, 0.75, 0.535, 0.75, 0.535, 0.6667, 0.4911, 0.6667, 0.4911, 0.8333, 0.535, 0.8333, 0.535, 0.75, 0.4911, 0.75, 0.4911, 0.9167, 0.535, 0.9167, 0.535, 0.8333, 0.4911, 0.8333, 0.535, 1.0, 0.5833, 1.0, 0.5833, 0.9167, 0.535, 0.9167, 0.535, 0.08333, 0.5833, 0.08333, 0.5833, 0.0, 0.535, 0.0, 0.535, 0.1667, 0.5833, 0.1667, 0.5833, 0.08333, 0.535, 0.08333, 0.535, 0.25, 0.5833, 0.25, 0.5833, 0.1667, 0.535, 0.1667, 0.535, 0.3333, 0.5833, 0.3333, 0.5833, 0.25, 0.535, 0.25, 0.535, 0.4167, 0.5833, 0.4167, 0.5833, 0.3333, 0.535, 0.3333, 0.535, 0.5, 0.5833, 0.5, 0.5833, 0.4167, 0.535, 0.4167, 0.535, 0.5833, 0.5833, 0.5833, 0.5833, 0.5, 0.535, 0.5, 0.535, 0.6667, 0.5833, 0.6667, 0.5833, 0.5833, 0.535, 0.5833, 0.535, 0.75, 0.5833, 0.75, 0.5833, 0.6667, 0.535, 0.6667, 0.535, 0.8333, 0.5833, 0.8333, 0.5833, 0.75, 0.535, 0.75, 0.535, 0.9167, 0.5833, 0.9167, 0.5833, 0.8333, 0.535, 0.8333, 0.5833, 1.0, 0.625, 1.0, 0.625, 0.9167, 0.5833, 0.9167, 0.5833, 0.08333, 0.625, 0.08333, 0.625, 0.0, 0.5833, 0.0, 0.5833, 0.1667, 0.625, 0.1667, 0.625, 0.08333, 0.5833, 0.08333, 0.5833, 0.25, 0.625, 0.25, 0.625, 0.1667, 0.5833, 0.1667, 0.5833, 0.3333, 0.625, 0.3333, 0.625, 0.25, 0.5833, 0.25, 0.5833, 0.4167, 0.625, 0.4167, 0.625, 0.3333, 0.5833, 0.3333, 0.5833, 0.5, 0.625, 0.5, 0.625, 0.4167, 0.5833, 0.4167, 0.5833, 0.5833, 0.625, 0.5833, 0.625, 0.5, 0.5833, 0.5, 0.5833, 0.6667, 0.625, 0.6667, 0.625, 0.5833, 0.5833, 0.5833, 0.5833, 0.75, 0.625, 0.75, 0.625, 0.6667, 0.5833, 0.6667, 0.5833, 0.8333, 0.625, 0.8333, 0.625, 0.75, 0.5833, 0.75, 0.5833, 0.9167, 0.625, 0.9167, 0.625, 0.8333, 0.5833, 0.8333, 0.625, 1.0, 0.6667, 1.0, 0.6667, 0.9167, 0.625, 0.9167, 0.625, 0.08333, 0.6667, 0.08333, 0.6667, 0.0, 0.625, 0.0, 0.625, 0.1667, 0.6667, 0.1667, 0.6667, 0.08333, 0.625, 0.08333, 0.625, 0.25, 0.6667, 0.25, 0.6667, 0.1667, 0.625, 0.1667, 0.625, 0.3333, 0.6667, 0.3333, 0.6667, 0.25, 0.625, 0.25, 0.625, 0.4167, 0.6667, 0.4167, 0.6667, 0.3333, 0.625, 0.3333, 0.625, 0.5, 0.6667, 0.5, 0.6667, 0.4167, 0.625, 0.4167, 0.625, 0.5833, 0.6667, 0.5833, 0.6667, 0.5, 0.625, 0.5, 0.625, 0.6667, 0.6667, 0.6667, 0.6667, 0.5833, 0.625, 0.5833, 0.625, 0.75, 0.6667, 0.75, 0.6667, 0.6667, 0.625, 0.6667, 0.625, 0.8333, 0.6667, 0.8333, 0.6667, 0.75, 0.625, 0.75, 0.625, 0.9167, 0.6667, 0.9167, 0.6667, 0.8333, 0.625, 0.8333, 0.6864, 1.0, 0.7083, 1.0, 0.7083, 0.9167, 0.6864, 0.9167, 0.6864, 0.08333, 0.7083, 0.08333, 0.7083, 0.0, 0.6864, 0.0, 0.6864, 0.1667, 0.7083, 0.1667, 0.7083, 0.08333, 0.6864, 0.08333, 0.6864, 0.25, 0.7083, 0.25, 0.7083, 0.1667, 0.6864, 0.1667, 0.6864, 0.3333, 0.7083, 0.3333, 0.7083, 0.25, 0.6864, 0.25, 0.6864, 0.4167, 0.7083, 0.4167, 0.7083, 0.3333, 0.6864, 0.3333, 0.6864, 0.5, 0.7083, 0.5, 0.7083, 0.4167, 0.6864, 0.4167, 0.6864, 0.5833, 0.7083, 0.5833, 0.7083, 0.5, 0.6864, 0.5, 0.6864, 0.6667, 0.7083, 0.6667, 0.7083, 0.5833, 0.6864, 0.5833, 0.6864, 0.75, 0.7083, 0.75, 0.7083, 0.6667, 0.6864, 0.6667, 0.6864, 0.8333, 0.7083, 0.8333, 0.7083, 0.75, 0.6864, 0.75, 0.6864, 0.9167, 0.7083, 0.9167, 0.7083, 0.8333, 0.6864, 0.8333, 0.4911, 1.0, 0.535, 1.0, 0.535, 0.9167, 0.4911, 0.9167, 0.7083, 0.8333, 0.7083, 0.9167, 0.7083, 0.9167, 0.7083, 0.8333, 0.7083, 0.08333, 0.7083, 0.1667, 0.7083, 0.1667, 0.7083, 0.08333, 0.7083, 0.6667, 0.7083, 0.75, 0.7083, 0.75, 0.7083, 0.6667, 0.7083, 0.25, 0.7083, 0.3333, 0.7083, 0.3333, 0.7083, 0.25, 0.7083, 0.4167, 0.7083, 0.5, 0.7083, 0.5, 0.7083, 0.4167, 0.7083, 0.0, 0.7083, 0.08333, 0.7083, 0.08333, 0.7083, 0.0, 0.7083, 0.9167, 0.7083, 1.0, 0.7083, 1.0, 0.7083, 0.9167, 0.7083, 0.5833, 0.7083, 0.6667, 0.7083, 0.6667, 0.7083, 0.5833, 0.7083, 0.1667, 0.7083, 0.25, 0.7083, 0.25, 0.7083, 0.1667, 0.7083, 0.75, 0.7083, 0.8333, 0.7083, 0.8333, 0.7083, 0.75, 0.7083, 0.3333, 0.7083, 0.4167, 0.7083, 0.4167, 0.7083, 0.3333, 0.7083, 0.5, 0.7083, 0.5833, 0.7083, 0.5833, 0.7083, 0.5, 0.6667, 0.9167, 0.6864, 0.9167, 0.6864, 0.8333, 0.6667, 0.8333, 0.6667, 0.8333, 0.6864, 0.8333, 0.6864, 0.75, 0.6667, 0.75, 0.6667, 0.75, 0.6864, 0.75, 0.6864, 0.6667, 0.6667, 0.6667, 0.6667, 0.6667, 0.6864, 0.6667, 0.6864, 0.5833, 0.6667, 0.5833, 0.6667, 0.5833, 0.6864, 0.5833, 0.6864, 0.5, 0.6667, 0.5, 0.6667, 0.5, 0.6864, 0.5, 0.6864, 0.4167, 0.6667, 0.4167, 0.6667, 0.4167, 0.6864, 0.4167, 0.6864, 0.3333, 0.6667, 0.3333, 0.6667, 0.3333, 0.6864, 0.3333, 0.6864, 0.25, 0.6667, 0.25, 0.6667, 0.25, 0.6864, 0.25, 0.6864, 0.1667, 0.6667, 0.1667, 0.6667, 0.1667, 0.6864, 0.1667, 0.6864, 0.08333, 0.6667, 0.08333, 0.6667, 0.08333, 0.6864, 0.08333, 0.6864, 0.0, 0.6667, 0.0, 0.6667, 1.0, 0.6864, 1.0, 0.6864, 0.9167, 0.6667, 0.9167, 0.0, 0.25, 0.0, 0.1667, 0.0, 0.1667, 0.0, 0.25, 0.0, 0.9167, 0.0, 0.8333, 0.0, 0.8333, 0.0, 0.9167, 0.0, 1.0, 0.0, 0.9167, 0.0, 0.9167, 0.0, 1.0, 0.0, 0.1667, 0.0, 0.08333, 0.0, 0.08333, 0.0, 0.1667, 0.0, 0.8333, 0.0, 0.75, 0.0, 0.75, 0.0, 0.8333, 0.0, 0.08333, 0.0, 0.0, 0.0, 0.0, 0.0, 0.08333, 0.0, 0.75, 0.0, 0.6667, 0.0, 0.6667, 0.0, 0.75, 0.0, 0.6667, 0.0, 0.5833, 0.0, 0.5833, 0.0, 0.6667, 0.0, 0.5833, 0.0, 0.5, 0.0, 0.5, 0.0, 0.5833, 0.0, 0.5, 0.0, 0.4167, 0.0, 0.4167, 0.0, 0.5, 0.0, 0.4167, 0.0, 0.3333, 0.0, 0.3333, 0.0, 0.4167, 0.0, 0.3333, 0.0, 0.25, 0.0, 0.25, 0.0, 0.3333, 0.0, 0.08333, 0.0, 0.0, 0.0, 0.0, 0.0, 0.08333, 0.0, 0.6667, 0.0, 0.5833, 0.0, 0.5833, 0.0, 0.6667, 0.0, 0.4167, 0.0, 0.3333, 0.0, 0.3333, 0.0, 0.4167, 0.0, 0.1667, 0.0, 0.08333, 0.0, 0.08333, 0.0, 0.1667, 0.0, 0.75, 0.0, 0.6667, 0.0, 0.6667, 0.0, 0.75, 0.0, 0.5, 0.0, 0.4167, 0.0, 0.4167, 0.0, 0.5, 0.0, 0.25, 0.0, 0.1667, 0.0, 0.1667, 0.0, 0.25, 0.0, 0.8333, 0.0, 0.75, 0.0, 0.75, 0.0, 0.8333, 0.0, 1.0, 0.0, 0.9167, 0.0, 0.9167, 0.0, 1.0, 0.0, 0.5833, 0.0, 0.5, 0.0, 0.5, 0.0, 0.5833, 0.0, 0.3333, 0.0, 0.25, 0.0, 0.25, 0.0, 0.3333, 0.0, 0.9167, 0.0, 0.8333, 0.0, 0.8333, 0.0, 0.9167, 0.0, 0.9167, 0.0, 0.8333, 0.0, 0.8333, 0.0, 0.9167, 0.0, 0.08333, 0.0, 0.0, 0.0, 0.0, 0.0, 0.08333, 0.0, 0.6667, 0.0, 0.5833, 0.0, 0.5833, 0.0, 0.6667, 0.0, 0.4167, 0.0, 0.3333, 0.0, 0.3333, 0.0, 0.4167, 0.0, 0.1667, 0.0, 0.08333, 0.0, 0.08333, 0.0, 0.1667, 0.0, 0.75, 0.0, 0.6667, 0.0, 0.6667, 0.0, 0.75, 0.0, 0.5, 0.0, 0.4167, 0.0, 0.4167, 0.0, 0.5, 0.0, 0.25, 0.0, 0.1667, 0.0, 0.1667, 0.0, 0.25, 0.0, 0.8333, 0.0, 0.75, 0.0, 0.75, 0.0, 0.8333, 0.0, 1.0, 0.0, 0.9167, 0.0, 0.9167, 0.0, 1.0, 0.0, 0.5833, 0.0, 0.5, 0.0, 0.5, 0.0, 0.5833, 0.0, 0.3333, 0.0, 0.25, 0.0, 0.25, 0.0, 0.3333, 0.0, 0.8333, 0.0, 0.75, 0.0, 0.6667, 0.0, 0.9167, 0.0, 0.75, 0.0, 0.6667, 0.0, 0.5833, 0.0, 0.6667, 0.0, 0.6667, 0.0, 0.5833, 0.0, 0.5, 0.0, 0.5833, 0.0, 0.9167, 0.0, 0.6667, 0.0, 0.5833, 0.0, 1.0, 0.0, 0.6667, 0.0, 0.5833, 0.0, 0.5, 0.0, 0.5833, 0.0, 0.5833, 0.0, 0.5, 0.0, 0.4167, 0.0, 0.5, 0.0, 0.0, 0.0, 0.25, 0.0, 0.1667, 0.0, 0.08333, 0.0, 0.25, 0.0, 0.3333, 0.0, 0.25, 0.0, 0.1667, 0.0, 0.3333, 0.0, 0.4167, 0.0, 0.3333, 0.0, 0.25, 0.7083, 0.3333, 0.7083, 0.4167, 0.7083, 0.4167, 0.7083, 0.3333, 0.7083, 0.08333, 0.7083, 0.1667, 0.7083, 0.1667, 0.7083, 0.08333, 0.7083, 0.6667, 0.7083, 0.75, 0.7083, 0.75, 0.7083, 0.6667, 0.7083, 0.4167, 0.7083, 0.5, 0.7083, 0.5, 0.7083, 0.4167, 0.7083, 0.1667, 0.7083, 0.25, 0.7083, 0.25, 0.7083, 0.1667, 0.7083, 0.75, 0.7083, 0.8333, 0.7083, 0.8333, 0.7083, 0.75, 0.7083, 0.9167, 0.7083, 1.0, 0.7083, 1.0, 0.7083, 0.9167, 0.7083, 0.5, 0.7083, 0.5833, 0.7083, 0.5833, 0.7083, 0.5, 0.7083, 0.25, 0.7083, 0.3333, 0.7083, 0.3333, 0.7083, 0.25, 0.7083, 0.8333, 0.7083, 0.9167, 0.7083, 0.9167, 0.7083, 0.8333, 0.7083, 0.0, 0.7083, 0.08333, 0.7083, 0.08333, 0.7083, 0.0, 0.7083, 0.5833, 0.7083, 0.6667, 0.7083, 0.6667, 0.7083, 0.5833, 0.7083, 0.08333, 0.7083, 0.1667, 0.7083, 0.1667, 0.7083, 0.08333, 0.7083, 0.6667, 0.7083, 0.75, 0.7083, 0.75, 0.7083, 0.6667, 0.7083, 0.4167, 0.7083, 0.5, 0.7083, 0.5, 0.7083, 0.4167, 0.7083, 0.1667, 0.7083, 0.25, 0.7083, 0.25, 0.7083, 0.1667, 0.7083, 0.75, 0.7083, 0.8333, 0.7083, 0.8333, 0.7083, 0.75, 0.7083, 0.9167, 0.7083, 1.0, 0.7083, 1.0, 0.7083, 0.9167, 0.7083, 0.5, 0.7083, 0.5833, 0.7083, 0.5833, 0.7083, 0.5, 0.7083, 0.25, 0.7083, 0.3333, 0.7083, 0.3333, 0.7083, 0.25, 0.7083, 0.8333, 0.7083, 0.9167, 0.7083, 0.9167, 0.7083, 0.8333, 0.7083, 0.0, 0.7083, 0.08333, 0.7083, 0.08333, 0.7083, 0.0, 0.7083, 0.5833, 0.7083, 0.6667, 0.7083, 0.6667, 0.7083, 0.5833, 0.7083, 0.3333, 0.7083, 0.4167, 0.7083, 0.4167, 0.7083, 0.3333, 0.7083, 0.08333, 0.7083, 0.1667, 0.7083, 0.1667, 0.7083, 0.08333, 0.7083, 0.6667, 0.7083, 0.75, 0.7083, 0.75, 0.7083, 0.6667, 0.7083, 0.4167, 0.7083, 0.5, 0.7083, 0.5, 0.7083, 0.4167, 0.7083, 0.1667, 0.7083, 0.25, 0.7083, 0.25, 0.7083, 0.1667, 0.7083, 0.75, 0.7083, 0.8333, 0.7083, 0.8333, 0.7083, 0.75, 0.7083, 0.9167, 0.7083, 1.0, 0.7083, 1.0, 0.7083, 0.9167, 0.7083, 0.5, 0.7083, 0.5833, 0.7083, 0.5833, 0.7083, 0.5, 0.7083, 0.25, 0.7083, 0.3333, 0.7083, 0.3333, 0.7083, 0.25, 0.7083, 0.8333, 0.7083, 0.9167, 0.7083, 0.9167, 0.7083, 0.8333, 0.7083, 0.0, 0.7083, 0.08333, 0.7083, 0.08333, 0.7083, 0.0, 0.7083, 0.5833, 0.7083, 0.6667, 0.7083, 0.6667, 0.7083, 0.5833, 0.7083, 0.3333, 0.7083, 0.4167, 0.7083, 0.4167, 0.7083, 0.3333, 0.7083, 1.0, 0.7083, 0.75, 0.7083, 0.8333, 0.7083, 0.9167, 0.7083, 0.08333, 0.7083, 0.6667, 0.7083, 0.75, 0.7083, 0.0, 0.7083, 0.1667, 0.7083, 0.5833, 0.7083, 0.6667, 0.7083, 0.08333, 0.7083, 0.25, 0.7083, 0.5, 0.7083, 0.5833, 0.7083, 0.1667, 0.7083, 0.3333, 0.7083, 0.4167, 0.7083, 0.5, 0.7083, 0.25])
me_beziercurve.use_remesh_fix_poles = True
me_beziercurve.use_remesh_preserve_attributes = False
me_beziercurve.use_mirror_vertex_groups = False
me_beziercurve.update()
me_plane = bpy.data.meshes.new('Plane')
me_plane.from_pydata([(-9.804e-05, -0.1477, 1.124), (0.542, -0.03359, 1.127), (-9.804e-05, -0.1477, 1.756), (0.542, -0.03359, 1.74), (-0.2494, -0.08152, 1.209), (-0.2494, -0.08152, 1.672), (-0.8813, -0.009075, 1.57), (-0.8813, -0.009075, 1.626), (-0.9507, -0.005749, 1.616), (-0.9507, -0.005749, 1.626), (1.062, -0.02718, 1.196), (0.8706, -0.02718, 1.982), (0.3977, -0.02718, 0.5039), (0.5165, -0.02718, 0.1454), (0.2709, -0.07685, 1.202), (0.2709, -0.07685, 1.697), (0.1116, -0.1151, 1.721), (0.1116, -0.1151, 1.166), (0.4065, -0.05112, 1.197), (0.4065, -0.05112, 1.707), (0.4507, -0.04406, 1.182), (0.4507, -0.04406, 1.714), (0.4963, -0.03748, 1.161), (0.4963, -0.03748, 1.727), (0.3387, -0.06325, 1.698), (0.3387, -0.06325, 1.206), (0.1922, -0.09454, 1.19), (0.1922, -0.09454, 1.703), (0.05966, -0.1302, 1.737), (0.05966, -0.1302, 1.146), (-0.5654, -0.02868, 1.461), (-0.5654, -0.02868, 1.631), (-0.4074, -0.05102, 1.367), (-0.4074, -0.05102, 1.645), (-0.3547, -0.06025, 1.325), (-0.3021, -0.07049, 1.269), (-0.3021, -0.07049, 1.662), (-0.3547, -0.06025, 1.651), (-0.46, -0.04265, 1.639), (-0.5127, -0.03521, 1.633), (-0.5127, -0.03521, 1.436), (-0.46, -0.04265, 1.405), (-0.6444, -0.02065, 1.626), (-0.7234, -0.01471, 1.626), (-0.8023, -0.01084, 1.626), (-0.8023, -0.01084, 1.55), (-0.7234, -0.01471, 1.525), (-0.6444, -0.02065, 1.495), (-0.1871, -0.09579, 1.192), (-0.1247, -0.1114, 1.173), (-0.06236, -0.1295, 1.149), (-0.06236, -0.1295, 1.732), (-0.1247, -0.1114, 1.708), (-0.1871, -0.09579, 1.691), (0.6357, -0.02718, 0.8752), (0.5398, -0.02718, 0.6315), (0.802, -0.02718, 0.4375), (0.9979, -0.02718, 0.7941), (1.035, -0.02718, 0.9251), (1.056, -0.02718, 1.06), (0.6027, -0.02718, 1.043), (0.63, -0.02718, 0.9538), (0.6203, -0.02718, 0.7738), (0.5861, -0.02718, 0.702), (0.8803, -0.02718, 0.5491), (0.9482, -0.02718, 0.6671), (0.4907, -0.02718, 0.5836), (0.4442, -0.02718, 0.5437), (0.615, -0.02718, 0.2396), (0.712, -0.02718, 0.3353), (0.6513, -0.02718, 1.129), (0.7634, -0.02718, 1.153), (0.8539, -0.02718, 1.166), (0.9576, -0.02718, 1.176), (0.8092, -0.02718, 1.902), (0.743, -0.02718, 1.851), (0.6849, -0.02718, 1.81), (0.6124, -0.02718, 1.767), (0.422, -0.02718, 0.4306), (0.4479, -0.02718, 0.3526), (0.4688, -0.02718, 0.2895), (0.4928, -0.02718, 0.2171), (0.7076, -0.02718, 0.8526), (0.7875, -0.02718, 0.8427), (0.8513, -0.02718, 0.8287), (0.9238, -0.02718, 0.8087), (0.5912, -0.02718, 0.589), (0.6554, -0.02718, 0.5562), (0.7025, -0.02718, 0.5232), (0.7534, -0.02718, 0.4812), (0.6941, -0.02718, 1.036), (0.7898, -0.02718, 1.049), (0.8692, -0.02718, 1.053), (0.9615, -0.02718, 1.053), (0.7108, -0.02718, 0.9399), (0.7987, -0.02718, 0.9435), (0.87, -0.02718, 0.9391), (0.9519, -0.02718, 0.9293), (0.6848, -0.02718, 0.747), (0.7602, -0.02718, 0.7349), (0.8184, -0.02718, 0.7171), (0.8833, -0.02718, 0.6916), (0.6432, -0.02718, 0.6663), (0.7134, -0.02718, 0.643), (0.766, -0.02718, 0.6173), (0.8236, -0.02718, 0.5834), (0.5359, -0.02718, 0.5328), (0.5894, -0.02718, 0.4842), (0.6288, -0.02718, 0.4408), (0.6714, -0.02718, 0.3886), (0.4789, -0.02718, 0.4814), (0.5189, -0.02718, 0.418), (0.5493, -0.02718, 0.3646), (0.5827, -0.02718, 0.3022), (-9.804e-05, -0.1477, 1.65), (-9.804e-05, -0.1477, 1.545), (-9.804e-05, -0.1477, 1.44), (-9.804e-05, -0.1477, 1.335), (-9.804e-05, -0.1477, 1.23), (0.542, -0.03359, 1.229), (0.542, -0.03359, 1.331), (0.542, -0.03359, 1.433), (0.542, -0.03359, 1.535), (0.542, -0.03359, 1.638), (-0.2494, -0.08152, 1.595), (-0.2494, -0.08152, 1.518), (-0.2494, -0.08152, 1.44), (-0.2494, -0.08152, 1.363), (-0.2494, -0.08152, 1.286), (-0.8813, -0.009075, 1.618), (-0.8813, -0.009075, 1.61), (-0.8813, -0.009075, 1.601), (-0.8813, -0.009075, 1.593), (-0.8813, -0.009075, 1.585), (-0.9507, -0.005749, 1.624), (-0.9507, -0.005749, 1.622), (-0.9507, -0.005749, 1.621), (-0.9507, -0.005749, 1.619), (-0.9507, -0.005749, 1.618), (1.061, -0.02718, 1.332), (1.048, -0.02718, 1.468), (1.017, -0.02718, 1.6), (0.9747, -0.02718, 1.73), (0.9252, -0.02718, 1.857), (0.2709, -0.07685, 1.284), (0.2709, -0.07685, 1.367), (0.2709, -0.07685, 1.449), (0.2709, -0.07685, 1.532), (0.2709, -0.07685, 1.614), (0.1116, -0.1151, 1.258), (0.1116, -0.1151, 1.351), (0.1116, -0.1151, 1.443), (0.1116, -0.1151, 1.536), (0.1116, -0.1151, 1.628), (0.4065, -0.05112, 1.282), (0.4065, -0.05112, 1.367), (0.4065, -0.05112, 1.452), (0.4065, -0.05112, 1.537), (0.4065, -0.05112, 1.622), (0.4507, -0.04406, 1.271), (0.4507, -0.04406, 1.36), (0.4507, -0.04406, 1.448), (0.4507, -0.04406, 1.537), (0.4507, -0.04406, 1.626), (0.4963, -0.03748, 1.255), (0.4963, -0.03748, 1.35), (0.4963, -0.03748, 1.444), (0.4963, -0.03748, 1.538), (0.4963, -0.03748, 1.633), (0.3387, -0.06325, 1.288), (0.3387, -0.06325, 1.37), (0.3387, -0.06325, 1.452), (0.3387, -0.06325, 1.534), (0.3387, -0.06325, 1.616), (0.1922, -0.09454, 1.276), (0.1922, -0.09454, 1.361), (0.1922, -0.09454, 1.447), (0.1922, -0.09454, 1.532), (0.1922, -0.09454, 1.617), (0.05966, -0.1302, 1.245), (0.05966, -0.1302, 1.343), (0.05966, -0.1302, 1.442), (0.05966, -0.1302, 1.54), (0.05966, -0.1302, 1.639), (-0.5654, -0.02868, 1.603), (-0.5654, -0.02868, 1.574), (-0.5654, -0.02868, 1.546), (-0.5654, -0.02868, 1.517), (-0.5654, -0.02868, 1.489), (-0.4074, -0.05102, 1.599), (-0.4074, -0.05102, 1.552), (-0.4074, -0.05102, 1.506), (-0.4074, -0.05102, 1.46), (-0.4074, -0.05102, 1.413), (-0.3021, -0.07049, 1.597), (-0.3021, -0.07049, 1.531), (-0.3021, -0.07049, 1.466), (-0.3021, -0.07049, 1.4), (-0.3021, -0.07049, 1.334), (-0.3547, -0.06025, 1.597), (-0.3547, -0.06025, 1.542), (-0.3547, -0.06025, 1.488), (-0.3547, -0.06025, 1.434), (-0.3547, -0.06025, 1.379), (-0.46, -0.04265, 1.6), (-0.46, -0.04265, 1.561), (-0.46, -0.04265, 1.522), (-0.46, -0.04265, 1.483), (-0.46, -0.04265, 1.444), (-0.5127, -0.03521, 1.6), (-0.5127, -0.03521, 1.567), (-0.5127, -0.03521, 1.534), (-0.5127, -0.03521, 1.502), (-0.5127, -0.03521, 1.469), (-0.6444, -0.02065, 1.604), (-0.6444, -0.02065, 1.582), (-0.6444, -0.02065, 1.561), (-0.6444, -0.02065, 1.539), (-0.6444, -0.02065, 1.517), (-0.7234, -0.01471, 1.61), (-0.7234, -0.01471, 1.593), (-0.7234, -0.01471, 1.576), (-0.7234, -0.01471, 1.559), (-0.7234, -0.01471, 1.542), (-0.8023, -0.01084, 1.613), (-0.8023, -0.01084, 1.601), (-0.8023, -0.01084, 1.588), (-0.8023, -0.01084, 1.575), (-0.8023, -0.01084, 1.563), (-0.06236, -0.1295, 1.635), (-0.06236, -0.1295, 1.537), (-0.06236, -0.1295, 1.44), (-0.06236, -0.1295, 1.343), (-0.06236, -0.1295, 1.246), (-0.1247, -0.1114, 1.619), (-0.1247, -0.1114, 1.53), (-0.1247, -0.1114, 1.441), (-0.1247, -0.1114, 1.352), (-0.1247, -0.1114, 1.263), (-0.1871, -0.09579, 1.608), (-0.1871, -0.09579, 1.525), (-0.1871, -0.09579, 1.442), (-0.1871, -0.09579, 1.359), (-0.1871, -0.09579, 1.276), (0.6448, -0.02718, 1.236), (0.6385, -0.02718, 1.343), (0.6319, -0.02718, 1.451), (0.6252, -0.02718, 1.558), (0.6185, -0.02718, 1.664), (0.7547, -0.02718, 1.264), (0.7441, -0.02718, 1.374), (0.7314, -0.02718, 1.484), (0.7166, -0.02718, 1.594), (0.7008, -0.02718, 1.703), (0.8451, -0.02718, 1.282), (0.832, -0.02718, 1.397), (0.8141, -0.02718, 1.512), (0.7919, -0.02718, 1.626), (0.7675, -0.02718, 1.739), (0.9498, -0.02718, 1.3), (0.9343, -0.02718, 1.423), (0.9103, -0.02718, 1.544), (0.879, -0.02718, 1.664), (0.8439, -0.02718, 1.783), (-9.804e-05, 0.0, 1.124), (0.542, 0.0, 1.127), (-9.804e-05, 0.0, 1.756), (0.542, 0.0, 1.74), (-0.2494, 0.0, 1.209), (-0.2494, 0.0, 1.672), (-0.8813, 0.0, 1.57), (-0.8813, 0.0, 1.626), (-0.9323, 0.0, 1.605), (-0.9323, 0.0, 1.626), (0.8706, 0.0, 1.982), (0.3977, 0.0, 0.5039), (0.5165, 0.0, 0.1454), (0.2709, 0.0, 1.202), (0.2709, 0.0, 1.697), (0.1116, 0.0, 1.721), (0.1116, 0.0, 1.166), (0.4065, 0.0, 1.197), (0.4065, 0.0, 1.707), (0.4507, 0.0, 1.182), (0.4507, 0.0, 1.714), (0.4963, 0.0, 1.161), (0.4963, 0.0, 1.727), (0.3387, 0.0, 1.698), (0.3387, 0.0, 1.206), (0.1922, 0.0, 1.19), (0.1922, 0.0, 1.703), (0.05966, 0.0, 1.737), (0.05966, 0.0, 1.146), (-0.5654, 0.0, 1.461), (-0.5654, 0.0, 1.631), (-0.4074, 0.0, 1.367), (-0.4074, 0.0, 1.645), (-0.3547, 0.0, 1.325), (-0.3021, 0.0, 1.269), (-0.3021, 0.0, 1.662), (-0.3547, 0.0, 1.651), (-0.46, 0.0, 1.639), (-0.5127, 0.0, 1.633), (-0.5127, 0.0, 1.436), (-0.46, 0.0, 1.405), (-0.6444, 0.0, 1.626), (-0.7234, 0.0, 1.626), (-0.8023, 0.0, 1.626), (-0.8023, 0.0, 1.55), (-0.7234, 0.0, 1.525), (-0.6444, 0.0, 1.495), (-0.1871, 0.0, 1.192), (-0.1247, 0.0, 1.173), (-0.06236, 0.0, 1.149), (-0.06236, 0.0, 1.732), (-0.1247, 0.0, 1.708), (-0.1871, 0.0, 1.691), (0.6357, 0.0, 0.8752), (0.5398, 0.0, 0.6315), (0.6027, 0.0, 1.043), (0.63, 0.0, 0.9538), (0.6203, 0.0, 0.7738), (0.5861, 0.0, 0.702), (0.4907, 0.0, 0.5836), (0.4442, 0.0, 0.5437), (0.8092, 0.0, 1.902), (0.743, 0.0, 1.851), (0.6849, 0.0, 1.81), (0.6124, 0.0, 1.767), (0.422, 0.0, 0.4306), (0.4479, 0.0, 0.3526), (0.4688, 0.0, 0.2895), (0.4928, 0.0, 0.2171), (-0.9507, 0.0, 1.624), (-0.9507, 0.0, 1.622), (-0.9507, 0.0, 1.621), (-0.9507, 0.0, 1.619), (-0.9507, 0.0, 1.618), (1.178, 0.0, 1.218), (0.9483, 0.0, 2.09), (0.5643, 0.0, 0.04162), (0.889, 0.0, 0.3704), (1.11, 0.0, 0.7698), (1.151, 0.0, 0.9161), (1.173, 0.0, 1.066), (0.9777, 0.0, 0.4956), (1.054, 0.0, 0.6278), (0.6764, 0.0, 0.1477), (0.7868, 0.0, 0.2555), (1.176, 0.0, 1.37), (1.159, 0.0, 1.52), (1.121, 0.0, 1.668), (1.071, 0.0, 1.811), (1.013, 0.0, 1.952), (1.053, -0.02718, 1.194), (0.5144, -0.02718, 0.1517), (0.9913, -0.02718, 0.7954), (0.7977, -0.02718, 0.4414), (1.048, -0.02718, 1.059), (1.028, -0.02718, 0.9254), (0.9425, -0.02718, 0.6693), (0.8752, -0.02718, 0.5522), (0.7084, -0.02718, 0.34), (0.6121, -0.02718, 0.2452), (0.8652, -0.02718, 1.975), (0.918, -0.02718, 1.85), (0.9662, -0.02718, 1.724), (1.007, -0.02718, 1.595), (1.038, -0.02718, 1.464), (1.051, -0.02718, 1.329), (0.5144, 0.0, 0.1517), (0.8652, 0.0, 1.975), (1.067, -0.0247, 1.06), (1.073, -0.0247, 1.198), (1.008, -0.0247, 0.7918), (1.046, -0.0247, 0.9242), (0.6206, -0.0247, 0.2312), (0.7188, -0.0247, 0.328), (0.81, -0.0247, 0.4314), (0.8892, -0.0247, 0.5443), (1.072, -0.0247, 1.336), (0.9579, -0.0247, 0.6635), (0.9332, -0.0247, 1.866), (0.8757, -0.02542, 1.989), (1.058, -0.0247, 1.472), (1.026, -0.0247, 1.607), (0.9836, -0.0247, 1.737), (0.5209, -0.0247, 0.1359), (0.8754, 0.0, 1.988), (-0.02004, -0.1419, 1.132), (-0.02004, -0.1419, 1.748), (-0.02004, -0.1419, 1.235), (-0.02004, -0.1419, 1.337), (-0.02004, -0.1419, 1.44), (-0.02004, -0.1419, 1.543), (-0.02004, -0.1419, 1.645), (-0.02004, 0.0, 1.132), (-0.02004, 0.0, 1.748), (0.02263, -0.141, 1.749), (0.02263, -0.141, 1.133), (0.02263, -0.141, 1.235), (0.02263, -0.141, 1.338), (0.02263, -0.141, 1.441), (0.02263, -0.141, 1.543), (0.02263, -0.141, 1.646), (0.02263, 0.0, 1.749), (0.02263, 0.0, 1.133), (-0.2189, -0.0885, 1.681), (-0.2377, -0.0842, 1.206), (-0.2189, -0.0885, 1.281), (-0.2189, -0.0885, 1.361), (-0.2189, -0.0885, 1.441), (-0.2189, -0.0885, 1.521), (-0.2189, -0.0885, 1.601), (-0.2189, 0.0, 1.681), (-0.2377, 0.0, 1.206), (-0.879, -0.009222, 1.626), (-0.879, -0.009222, 1.568), (-0.879, -0.009222, 1.583), (-0.879, -0.009222, 1.592), (-0.879, -0.009222, 1.6), (-0.879, -0.009222, 1.609), (-0.879, -0.009222, 1.618), (-0.879, 0.0, 1.626), (-0.879, 0.0, 1.568), (-0.8841, -0.008726, 1.575), (-0.8841, -0.008726, 1.626), (-0.8841, -0.008726, 1.588), (-0.8841, -0.008726, 1.596), (-0.8841, -0.008726, 1.604), (-0.8841, -0.008726, 1.611), (-0.8841, -0.008726, 1.619), (-0.8841, 0.0, 1.575), (-0.8841, 0.0, 1.626), (0.5165, -0.003362, 0.1454), (0.4928, -0.003362, 0.2171), (-0.5654, -0.003548, 1.461), (-0.6444, -0.002555, 1.495), (0.3977, -0.003362, 0.5039), (0.4442, -0.003362, 0.5437), (-0.1871, -0.01185, 1.192), (-0.2494, -0.01008, 1.209), (-0.5654, -0.003548, 1.631), (-0.5127, -0.004355, 1.633), (0.4907, -0.003362, 0.5836), (0.5398, -0.003362, 0.6315), (-0.1247, -0.01378, 1.173), (0.2709, -0.009506, 1.202), (0.1922, -0.01169, 1.19), (-0.06236, -0.01602, 1.149), (-0.4074, -0.00631, 1.367), (-0.46, -0.005276, 1.405), (0.2709, -0.009506, 1.697), (0.3387, -0.007823, 1.698), (-0.06236, -0.01602, 1.732), (-9.804e-05, -0.01827, 1.756), (-0.4074, -0.00631, 1.645), (-0.3547, -0.007452, 1.651), (-0.1247, -0.01378, 1.708), (0.1116, -0.01423, 1.721), (0.1922, -0.01169, 1.703), (-0.1871, -0.01185, 1.691), (-0.3547, -0.007452, 1.325), (0.1116, -0.01423, 1.166), (0.05966, -0.01611, 1.146), (-0.3021, -0.008719, 1.269), (-0.3021, -0.008719, 1.662), (-0.2494, -0.01008, 1.672), (0.4065, -0.006323, 1.197), (0.3387, -0.007823, 1.206), (0.4065, -0.006323, 1.707), (0.4507, -0.00545, 1.714), (0.6357, -0.003362, 0.8752), (0.63, -0.003362, 0.9538), (0.542, -0.004154, 1.127), (0.4963, -0.004636, 1.161), (0.5861, -0.003362, 0.702), (0.4507, -0.00545, 1.182), (0.8092, -0.003362, 1.902), (0.8706, -0.003362, 1.982), (-0.46, -0.005276, 1.639), (0.4963, -0.004636, 1.727), (0.05966, -0.01611, 1.737), (0.743, -0.003362, 1.851), (0.6849, -0.003362, 1.81), (-0.5127, -0.004355, 1.436), (-9.804e-05, -0.01827, 1.124), (0.6124, -0.003362, 1.767), (0.542, -0.004154, 1.74), (0.422, -0.003362, 0.4306), (0.4479, -0.003362, 0.3526), (0.4688, -0.003362, 0.2895), (0.6027, -0.003362, 1.043), (-0.6444, -0.002555, 1.626), (-0.8813, -0.001122, 1.626), (-0.8023, -0.001341, 1.626), (-0.7234, -0.001819, 1.626), (-0.8813, -0.001122, 1.57), (-0.8023, -0.001341, 1.55), (0.6203, -0.003362, 0.7738), (-0.7234, -0.001819, 1.525), (1.16, -0.003055, 1.065), (1.097, -0.003055, 0.7725), (0.6695, -0.003055, 0.1581), (0.8793, -0.003055, 0.3779), (1.003, -0.003055, 1.941), (0.5589, -0.003055, 0.05328), (0.8652, -0.003362, 1.975), (0.5144, -0.003362, 0.1517), (1.165, -0.003055, 1.215), (1.138, -0.003055, 0.9171), (0.7784, -0.003055, 0.2644), (0.9667, -0.003055, 0.5016), (1.163, -0.003055, 1.365), (1.042, -0.003055, 0.6322), (0.9393, -0.003144, 2.078), (1.146, -0.003055, 1.514), (1.11, -0.003055, 1.66), (1.06, -0.003055, 1.802), (0.8754, -0.003144, 1.989), (-0.02004, -0.01755, 1.132), (-0.02004, -0.01755, 1.748), (0.02263, -0.01744, 1.133), (0.02263, -0.01744, 1.749), (-0.2189, -0.01095, 1.681), (-0.2377, -0.01042, 1.206), (-0.879, -0.001141, 1.568), (-0.879, -0.001141, 1.626), (-0.8841, -0.001079, 1.626), (-0.8841, -0.001079, 1.575)], [], [(168, 23, 3, 123), (413, 124, 5, 407), (422, 129, 7, 416), (431, 134, 9, 426), (369, 139, 10, 354), (110, 78, 12, 67), (178, 27, 15, 148), (183, 28, 16, 153), (173, 24, 19, 158), (158, 19, 21, 163), (163, 21, 23, 168), (148, 15, 24, 173), (153, 16, 27, 178), (404, 398, 28, 183), (209, 184, 31, 39), (199, 189, 33, 37), (124, 194, 36, 5), (194, 199, 37, 36), (189, 204, 38, 33), (204, 209, 39, 38), (184, 214, 42, 31), (214, 219, 43, 42), (219, 224, 44, 43), (395, 229, 51, 390), (229, 234, 52, 51), (234, 239, 53, 52), (94, 82, 54, 61), (102, 86, 55, 63), (70, 90, 60, 1), (90, 94, 61, 60), (82, 98, 62, 54), (98, 102, 63, 62), (86, 106, 66, 55), (106, 110, 67, 66), (362, 363, 113, 109), (109, 113, 112, 108), (108, 112, 111, 107), (107, 111, 110, 106), (357, 362, 109, 89), (89, 109, 108, 88), (88, 108, 107, 87), (87, 107, 106, 86), (360, 361, 105, 101), (101, 105, 104, 100), (100, 104, 103, 99), (99, 103, 102, 98), (356, 360, 101, 85), (85, 101, 100, 84), (84, 100, 99, 83), (83, 99, 98, 82), (358, 359, 97, 93), (93, 97, 96, 92), (92, 96, 95, 91), (91, 95, 94, 90), (354, 358, 93, 73), (73, 93, 92, 72), (72, 92, 91, 71), (71, 91, 90, 70), (361, 357, 89, 105), (105, 89, 88, 104), (104, 88, 87, 103), (103, 87, 86, 102), (359, 356, 85, 97), (97, 85, 84, 96), (96, 84, 83, 95), (95, 83, 82, 94), (363, 355, 81, 113), (113, 81, 80, 112), (112, 80, 79, 111), (111, 79, 78, 110), (119, 244, 70, 1), (244, 249, 71, 70), (249, 254, 72, 71), (254, 259, 73, 72), (75, 74, 263, 258), (258, 263, 262, 257), (257, 262, 261, 256), (256, 261, 260, 255), (255, 260, 259, 254), (76, 75, 258, 253), (253, 258, 257, 252), (252, 257, 256, 251), (251, 256, 255, 250), (250, 255, 254, 249), (77, 76, 253, 248), (248, 253, 252, 247), (247, 252, 251, 246), (246, 251, 250, 245), (245, 250, 249, 244), (3, 77, 248, 123), (123, 248, 247, 122), (122, 247, 246, 121), (121, 246, 245, 120), (120, 245, 244, 119), (49, 48, 243, 238), (238, 243, 242, 237), (237, 242, 241, 236), (236, 241, 240, 235), (235, 240, 239, 234), (50, 49, 238, 233), (233, 238, 237, 232), (232, 237, 236, 231), (231, 236, 235, 230), (230, 235, 234, 229), (389, 50, 233, 391), (391, 233, 232, 392), (392, 232, 231, 393), (393, 231, 230, 394), (394, 230, 229, 395), (46, 45, 228, 223), (223, 228, 227, 222), (222, 227, 226, 221), (221, 226, 225, 220), (220, 225, 224, 219), (47, 46, 223, 218), (218, 223, 222, 217), (217, 222, 221, 216), (216, 221, 220, 215), (215, 220, 219, 214), (30, 47, 218, 188), (188, 218, 217, 187), (187, 217, 216, 186), (186, 216, 215, 185), (185, 215, 214, 184), (41, 40, 213, 208), (208, 213, 212, 207), (207, 212, 211, 206), (206, 211, 210, 205), (205, 210, 209, 204), (32, 41, 208, 193), (193, 208, 207, 192), (192, 207, 206, 191), (191, 206, 205, 190), (190, 205, 204, 189), (35, 34, 203, 198), (198, 203, 202, 197), (197, 202, 201, 196), (196, 201, 200, 195), (195, 200, 199, 194), (4, 35, 198, 128), (128, 198, 197, 127), (127, 197, 196, 126), (126, 196, 195, 125), (125, 195, 194, 124), (34, 32, 193, 203), (203, 193, 192, 202), (202, 192, 191, 201), (201, 191, 190, 200), (200, 190, 189, 199), (40, 30, 188, 213), (213, 188, 187, 212), (212, 187, 186, 211), (211, 186, 185, 210), (210, 185, 184, 209), (399, 400, 179, 29), (400, 401, 180, 179), (401, 402, 181, 180), (402, 403, 182, 181), (403, 404, 183, 182), (17, 149, 174, 26), (149, 150, 175, 174), (150, 151, 176, 175), (151, 152, 177, 176), (152, 153, 178, 177), (14, 144, 169, 25), (144, 145, 170, 169), (145, 146, 171, 170), (146, 147, 172, 171), (147, 148, 173, 172), (20, 159, 164, 22), (159, 160, 165, 164), (160, 161, 166, 165), (161, 162, 167, 166), (162, 163, 168, 167), (18, 154, 159, 20), (154, 155, 160, 159), (155, 156, 161, 160), (156, 157, 162, 161), (157, 158, 163, 162), (25, 169, 154, 18), (169, 170, 155, 154), (170, 171, 156, 155), (171, 172, 157, 156), (172, 173, 158, 157), (29, 179, 149, 17), (179, 180, 150, 149), (180, 181, 151, 150), (181, 182, 152, 151), (182, 183, 153, 152), (26, 174, 144, 14), (174, 175, 145, 144), (175, 176, 146, 145), (176, 177, 147, 146), (177, 178, 148, 147), (364, 11, 143, 365), (365, 143, 142, 366), (366, 142, 141, 367), (367, 141, 140, 368), (368, 140, 139, 369), (425, 8, 138, 427), (427, 138, 137, 428), (428, 137, 136, 429), (429, 136, 135, 430), (430, 135, 134, 431), (417, 6, 133, 418), (418, 133, 132, 419), (419, 132, 131, 420), (420, 131, 130, 421), (421, 130, 129, 422), (408, 4, 128, 409), (409, 128, 127, 410), (410, 127, 126, 411), (411, 126, 125, 412), (412, 125, 124, 413), (22, 164, 119, 1), (164, 165, 120, 119), (165, 166, 121, 120), (166, 167, 122, 121), (167, 168, 123, 122), (509, 338, 344, 501), (510, 343, 342, 502), (511, 348, 347, 503), (512, 345, 341, 504), (501, 344, 343, 510), (513, 349, 338, 509), (514, 346, 345, 512), (515, 339, 353, 505), (516, 350, 349, 513), (517, 351, 350, 516), (504, 341, 348, 511), (518, 352, 351, 517), (502, 342, 346, 514), (505, 353, 352, 518), (503, 347, 340, 506), (508, 434, 276, 370), (437, 436, 293, 310), (439, 438, 275, 324), (525, 440, 311, 415), (443, 442, 294, 302), (445, 444, 323, 318), (440, 446, 312, 311), (448, 447, 277, 289), (444, 439, 324, 323), (446, 449, 313, 312), (451, 450, 295, 304), (453, 452, 278, 287), (521, 454, 314, 397), (457, 456, 296, 300), (454, 458, 315, 314), (460, 459, 279, 290), (458, 461, 316, 315), (450, 462, 297, 295), (464, 463, 280, 292), (462, 465, 298, 297), (467, 466, 299, 269), (469, 468, 281, 288), (466, 457, 300, 299), (471, 470, 282, 284), (473, 472, 317, 320), (475, 474, 265, 285), (476, 445, 318, 322), (468, 477, 283, 281), (507, 478, 325, 371), (456, 480, 301, 296), (481, 471, 284, 286), (523, 455, 266, 405), (478, 483, 326, 325), (480, 443, 302, 301), (483, 484, 327, 326), (436, 485, 303, 293), (477, 475, 285, 283), (520, 486, 264, 396), (484, 487, 328, 327), (485, 451, 304, 303), (488, 481, 286, 267), (524, 467, 269, 414), (438, 489, 329, 275), (489, 490, 330, 329), (470, 453, 287, 282), (465, 441, 268, 298), (490, 491, 331, 330), (474, 492, 319, 265), (442, 493, 305, 294), (447, 469, 288, 277), (527, 494, 271, 423), (491, 435, 332, 331), (492, 473, 320, 319), (493, 496, 306, 305), (515, 383, 519), (496, 495, 307, 306), (463, 448, 289, 280), (529, 497, 270, 432), (526, 498, 308, 424), (452, 460, 290, 278), (528, 273, 433), (472, 499, 321, 317), (498, 500, 309, 308), (499, 476, 322, 321), (500, 437, 310, 309), (459, 482, 291, 279), (434, 506, 340, 276), (522, 464, 292, 406), (487, 488, 267, 328), (479, 507, 371, 274), (435, 508, 370, 332), (260, 368, 369, 259), (261, 367, 368, 260), (262, 366, 367, 261), (263, 365, 366, 262), (74, 364, 365, 263), (68, 13, 355, 363), (58, 57, 356, 359), (64, 56, 357, 361), (10, 59, 358, 354), (59, 58, 359, 358), (57, 65, 360, 356), (65, 64, 361, 360), (56, 69, 362, 357), (69, 68, 363, 362), (259, 369, 354, 73), (68, 376, 387, 13), (143, 382, 386, 142), (57, 374, 381, 65), (142, 386, 385, 141), (56, 378, 377, 69), (141, 385, 384, 140), (140, 384, 380, 139), (11, 383, 382, 143), (65, 381, 379, 64), (139, 380, 373, 10), (59, 372, 375, 58), (64, 379, 378, 56), (69, 377, 376, 68), (58, 375, 374, 57), (10, 373, 372, 59), (519, 383, 11, 479), (449, 520, 396, 313), (455, 521, 397, 266), (115, 394, 395, 114), (116, 393, 394, 115), (117, 392, 393, 116), (118, 391, 392, 117), (0, 389, 391, 118), (114, 395, 390, 2), (486, 522, 406, 264), (482, 523, 405, 291), (115, 114, 404, 403), (116, 115, 403, 402), (117, 116, 402, 401), (118, 117, 401, 400), (0, 118, 400, 399), (114, 2, 398, 404), (461, 524, 414, 316), (441, 525, 415, 268), (240, 412, 413, 239), (241, 411, 412, 240), (242, 410, 411, 241), (243, 409, 410, 242), (48, 408, 409, 243), (239, 413, 407, 53), (497, 526, 424, 270), (495, 527, 423, 307), (225, 421, 422, 224), (226, 420, 421, 225), (227, 419, 420, 226), (228, 418, 419, 227), (45, 417, 418, 228), (224, 422, 416, 44), (494, 528, 433, 271), (272, 529, 432), (130, 430, 431, 129), (131, 429, 430, 130), (132, 428, 429, 131), (133, 427, 428, 132), (6, 425, 427, 133), (129, 431, 426, 7), (8, 425, 529, 272), (7, 426, 528, 494), (44, 416, 527, 495), (6, 417, 526, 497), (4, 408, 525, 441), (53, 407, 524, 461), (28, 398, 523, 482), (0, 399, 522, 486), (2, 390, 521, 455), (50, 389, 520, 449), (388, 519, 479, 274), (81, 355, 508, 435), (11, 364, 507, 479), (77, 3, 488, 487), (399, 29, 464, 522), (13, 387, 506, 434), (16, 28, 482, 459), (46, 47, 437, 500), (62, 63, 476, 499), (45, 46, 500, 498), (54, 62, 499, 472), (426, 9, 273, 528), (15, 27, 460, 452), (417, 45, 498, 526), (425, 6, 497, 529), (17, 26, 448, 463), (43, 44, 495, 496), (339, 515, 519, 388), (138, 8, 272, 337), (42, 43, 496, 493), (60, 61, 473, 492), (80, 81, 435, 491), (416, 7, 494, 527), (14, 25, 469, 447), (31, 42, 493, 442), (1, 60, 492, 474), (79, 80, 491, 490), (35, 4, 441, 465), (19, 24, 453, 470), (78, 79, 490, 489), (12, 78, 489, 438), (407, 5, 467, 524), (3, 23, 481, 488), (40, 41, 451, 485), (76, 77, 487, 484), (389, 0, 486, 520), (20, 22, 475, 477), (30, 40, 485, 436), (75, 76, 484, 483), (38, 39, 443, 480), (74, 75, 483, 478), (398, 2, 455, 523), (23, 21, 471, 481), (33, 38, 480, 456), (364, 74, 478, 507), (18, 20, 477, 468), (63, 55, 445, 476), (137, 138, 337, 336), (22, 1, 474, 475), (61, 54, 472, 473), (136, 137, 336, 335), (21, 19, 470, 471), (36, 37, 457, 466), (135, 136, 335, 334), (25, 18, 468, 469), (5, 36, 466, 467), (134, 135, 334, 333), (34, 35, 465, 462), (9, 134, 333, 273), (29, 17, 463, 464), (32, 34, 462, 450), (52, 53, 461, 458), (27, 16, 459, 460), (51, 52, 458, 454), (37, 33, 456, 457), (390, 51, 454, 521), (24, 15, 452, 453), (41, 32, 450, 451), (49, 50, 449, 446), (66, 67, 439, 444), (26, 14, 447, 448), (48, 49, 446, 440), (55, 66, 444, 445), (39, 31, 442, 443), (408, 48, 440, 525), (67, 12, 438, 439), (47, 30, 436, 437), (355, 13, 434, 508), (376, 503, 506, 387), (382, 505, 518, 386), (374, 502, 514, 381), (386, 518, 517, 385), (378, 504, 511, 377), (385, 517, 516, 384), (384, 516, 513, 380), (383, 515, 505, 382), (381, 514, 512, 379), (380, 513, 509, 373), (372, 501, 510, 375), (379, 512, 504, 378), (377, 511, 503, 376), (375, 510, 502, 374), (373, 509, 501, 372)])
me_plane.polygons.foreach_set('use_smooth', [True] * 479)
_uv = me_plane.uv_layers.new(name='UVMap')
_uv.uv.foreach_set('vector', [0.9158, 0.8333, 0.9158, 1.0, 1.0, 1.0, 1.0, 0.8333, 0.0, 0.8333, 0.0, 0.8333, 0.0, 1.0, 0.0, 1.0, 0.0, 0.8333, 0.0, 0.8333, 0.0, 1.0, 0.0, 0.9949, 0.0, 0.8359, 0.0, 0.8333, 0.0, 1.0, 0.0, 1.02, 1.0, 0.1662, 1.0, 0.1667, 1.0, 0.0, 1.0, 0.0, 1.0, 0.0, 1.0, 0.0, 1.0, 0.0, 1.0, 0.0, 0.3548, 0.8333, 0.3548, 1.0, 0.5, 1.0, 0.5, 0.8333, 0.1102, 0.8333, 0.1102, 1.0, 0.206, 1.0, 0.206, 0.8333, 0.625, 0.8333, 0.625, 1.0, 0.75, 1.0, 0.75, 0.8333, 0.75, 0.8333, 0.75, 1.0, 0.8316, 1.0, 0.8316, 0.8333, 0.8316, 0.8333, 0.8316, 1.0, 0.9158, 1.0, 0.9158, 0.8333, 0.5, 0.8333, 0.5, 1.0, 0.625, 1.0, 0.625, 0.8333, 0.206, 0.8333, 0.206, 1.0, 0.3548, 1.0, 0.3548, 0.8333, 0.04192, 0.8333, 0.04192, 1.0, 0.1102, 1.0, 0.1102, 0.8333, 0.0, 0.8333, 0.0, 0.8333, 0.0, 1.0, 0.0, 1.0, 0.0, 0.8333, 0.0, 0.8333, 0.0, 1.0, 0.0, 1.0, 0.0, 0.8333, 0.0, 0.8333, 0.0, 1.0, 0.0, 1.0, 0.0, 0.8333, 0.0, 0.8333, 0.0, 1.0, 0.0, 1.0, 0.0, 0.8333, 0.0, 0.8333, 0.0, 1.0, 0.0, 1.0, 0.0, 0.8333, 0.0, 0.8333, 0.0, 1.0, 0.0, 1.0, 0.0, 0.8333, 0.0, 0.8333, 0.0, 1.0, 0.0, 1.0, 0.0, 0.8333, 0.0, 0.8333, 0.0, 1.0, 0.0, 1.0, 0.0, 0.8333, 0.0, 0.8333, 0.0, 1.0, 0.0, 1.0, 0.0, 0.8333, 0.0, 0.8333, 0.0, 1.0, 0.0, 1.0, 0.0, 0.8333, 0.0, 0.8333, 0.0, 1.0, 0.0, 1.0, 0.0, 0.8333, 0.0, 0.8333, 0.0, 1.0, 0.0, 1.0, 1.0, 0.0, 1.0, 0.0, 1.0, 0.0, 1.0, 0.0, 1.0, 0.0, 1.0, 0.0, 1.0, 0.0, 1.0, 0.0, 1.0, 0.0, 1.0, 0.0, 1.0, 0.0, 1.0, 0.0, 1.0, 0.0, 1.0, 0.0, 1.0, 0.0, 1.0, 0.0, 1.0, 0.0, 1.0, 0.0, 1.0, 0.0, 1.0, 0.0, 1.0, 0.0, 1.0, 0.0, 1.0, 0.0, 1.0, 0.0, 1.0, 0.0, 1.0, 0.0, 1.0, 0.0, 1.0, 0.0, 1.0, 0.0, 1.0, 0.0, 1.0, 0.0, 1.0, 0.0, 1.0, 0.0, 1.0, 0.0, 1.0, 0.0, 1.0, 0.0, 1.0, 0.0, 1.0, 0.0, 1.0, 0.0, 1.0, 0.0, 1.0, 0.0, 1.0, 0.0, 1.0, 0.0, 1.0, 0.0, 1.0, 0.0, 1.0, 0.0, 1.0, 0.0, 1.0, 0.0, 1.0, 0.0, 1.0, 0.0, 1.0, 0.0, 1.0, 0.0, 1.0, 0.0, 1.0, 0.0, 1.0, 0.0, 1.0, 0.0, 1.0, 0.0, 1.0, 0.0, 1.0, 0.0, 1.0, 0.0, 1.0, 0.0, 1.0, 0.0, 1.0, 0.0, 1.0, 0.0, 1.0, 0.0, 1.0, 0.0, 1.0, 0.0, 1.0, 0.0, 1.0, 0.0, 1.0, 0.0, 1.0, 0.0, 1.0, 0.0, 1.0, 0.0, 1.0, 0.0, 1.0, 0.0, 1.0, 0.0, 1.0, 0.0, 1.0, 0.0, 1.0, 0.0, 1.0, 0.0, 1.0, 0.0, 1.0, 0.0, 1.0, 0.0, 1.0, 0.0, 1.0, 0.0, 1.0, 0.0, 1.0, 0.0, 1.0, 0.0, 1.0, 0.0, 1.0, 0.0, 1.0, 0.0, 1.0, 0.0, 1.0, 0.0, 1.0, 0.0, 1.0, 0.0, 1.0, 0.0, 1.0, 0.0, 1.0, 0.0, 1.0, 0.0, 1.0, 0.0, 1.0, 0.0, 1.0, 0.0, 1.0, 0.0, 1.0, 0.0, 1.0, 0.0, 1.0, 0.0, 1.0, 0.0, 1.0, 0.0, 1.0, 0.0, 1.0, 0.0, 1.0, 0.0, 1.0, 0.0, 1.0, 0.0, 1.0, 0.0, 1.0, 0.0, 1.0, 0.0, 1.0, 0.0, 1.0, 0.0, 1.0, 0.0, 1.0, 0.0, 1.0, 0.0, 1.0, 0.0, 1.0, 0.0, 1.0, 0.0, 1.0, 0.0, 1.0, 0.0, 1.0, 0.0, 1.0, 0.0, 1.0, 0.0, 1.0, 0.0, 1.0, 0.0, 1.0, 0.0, 1.0, 0.0, 1.0, 0.0, 1.0, 0.0, 1.0, 0.0, 1.0, 0.0, 1.0, 0.0, 1.0, 0.0, 1.0, 0.0, 1.0, 0.0, 1.0, 0.0, 1.0, 0.0, 1.0, 0.0, 1.0, 0.0, 1.0, 0.0, 1.0, 0.0, 1.0, 0.0, 1.0, 0.0, 1.0, 0.0, 1.0, 0.0, 1.0, 0.0, 1.0, 0.0, 1.0, 0.0, 1.0, 0.0, 1.0, 0.0, 1.0, 0.0, 1.0, 0.0, 1.0, 0.0, 1.0, 0.0, 1.0, 0.0, 1.0, 0.0, 1.0, 0.0, 1.0, 0.0, 1.0, 0.0, 1.0, 0.0, 1.0, 0.0, 1.0, 0.0, 1.0, 0.0, 1.0, 0.0, 1.0, 0.0, 1.0, 0.0, 1.0, 0.0, 1.0, 0.0, 1.0, 0.0, 1.0, 0.0, 1.0, 0.1667, 1.0, 0.1666, 1.0, 0.0, 1.0, 0.0, 1.0, 0.1666, 1.0, 0.1627, 1.0, 0.0, 1.0, 0.0, 1.0, 0.1627, 1.0, 0.1617, 1.0, 0.0, 1.0, 0.0, 1.0, 0.1617, 1.0, 0.1619, 1.0, 0.0, 1.0, 0.0, 1.0, 0.9702, 1.0, 0.9715, 1.0, 0.8096, 1.0, 0.8085, 1.0, 0.8085, 1.0, 0.8096, 1.0, 0.6477, 1.0, 0.6468, 1.0, 0.6468, 1.0, 0.6477, 1.0, 0.4857, 1.0, 0.4851, 1.0, 0.4851, 1.0, 0.4857, 1.0, 0.3238, 1.0, 0.3234, 1.0, 0.3234, 1.0, 0.3238, 1.0, 0.1619, 1.0, 0.1617, 1.0, 0.9761, 1.0, 0.9702, 1.0, 0.8085, 1.0, 0.8134, 1.0, 0.8134, 1.0, 0.8085, 1.0, 0.6468, 1.0, 0.6507, 1.0, 0.6507, 1.0, 0.6468, 1.0, 0.4851, 1.0, 0.488, 1.0, 0.488, 1.0, 0.4851, 1.0, 0.3234, 1.0, 0.3254, 1.0, 0.3254, 1.0, 0.3234, 1.0, 0.1617, 1.0, 0.1627, 1.0, 0.9993, 1.0, 0.9761, 1.0, 0.8134, 1.0, 0.8328, 1.0, 0.8328, 1.0, 0.8134, 1.0, 0.6507, 1.0, 0.6662, 1.0, 0.6662, 1.0, 0.6507, 1.0, 0.488, 1.0, 0.4997, 1.0, 0.4997, 1.0, 0.488, 1.0, 0.3254, 1.0, 0.3331, 1.0, 0.3331, 1.0, 0.3254, 1.0, 0.1627, 1.0, 0.1666, 1.0, 1.0, 1.0, 0.9993, 1.0, 0.8328, 1.0, 0.8333, 1.0, 0.8333, 1.0, 0.8328, 1.0, 0.6662, 1.0, 0.6667, 1.0, 0.6667, 1.0, 0.6662, 1.0, 0.4997, 1.0, 0.5, 1.0, 0.5, 1.0, 0.4997, 1.0, 0.3331, 1.0, 0.3333, 1.0, 0.3333, 1.0, 0.3331, 1.0, 0.1666, 1.0, 0.1667, 0.0, 0.0, 0.0, 0.0, 0.0, 0.1667, 0.0, 0.1667, 0.0, 0.1667, 0.0, 0.1667, 0.0, 0.3333, 0.0, 0.3333, 0.0, 0.3333, 0.0, 0.3333, 0.0, 0.5, 0.0, 0.5, 0.0, 0.5, 0.0, 0.5, 0.0, 0.6667, 0.0, 0.6667, 0.0, 0.6667, 0.0, 0.6667, 0.0, 0.8333, 0.0, 0.8333, 0.0, 0.0, 0.0, 0.0, 0.0, 0.1667, 0.0, 0.1667, 0.0, 0.1667, 0.0, 0.1667, 0.0, 0.3333, 0.0, 0.3333, 0.0, 0.3333, 0.0, 0.3333, 0.0, 0.5, 0.0, 0.5, 0.0, 0.5, 0.0, 0.5, 0.0, 0.6667, 0.0, 0.6667, 0.0, 0.6667, 0.0, 0.6667, 0.0, 0.8333, 0.0, 0.8333, 0.0, 0.0, 0.0, 0.0, 0.0, 0.1667, 0.0, 0.1667, 0.0, 0.1667, 0.0, 0.1667, 0.0, 0.3333, 0.0, 0.3333, 0.0, 0.3333, 0.0, 0.3333, 0.0, 0.5, 0.0, 0.5, 0.0, 0.5, 0.0, 0.5, 0.0, 0.6667, 0.0, 0.6667, 0.0, 0.6667, 0.0, 0.6667, 0.0, 0.8333, 0.0, 0.8333, 0.0, 0.0, 0.0, 0.0, 0.0, 0.1667, 0.0, 0.1667, 0.0, 0.1667, 0.0, 0.1667, 0.0, 0.3333, 0.0, 0.3333, 0.0, 0.3333, 0.0, 0.3333, 0.0, 0.5, 0.0, 0.5, 0.0, 0.5, 0.0, 0.5, 0.0, 0.6667, 0.0, 0.6667, 0.0, 0.6667, 0.0, 0.6667, 0.0, 0.8333, 0.0, 0.8333, 0.0, 0.0, 0.0, 0.0, 0.0, 0.1667, 0.0, 0.1667, 0.0, 0.1667, 0.0, 0.1667, 0.0, 0.3333, 0.0, 0.3333, 0.0, 0.3333, 0.0, 0.3333, 0.0, 0.5, 0.0, 0.5, 0.0, 0.5, 0.0, 0.5, 0.0, 0.6667, 0.0, 0.6667, 0.0, 0.6667, 0.0, 0.6667, 0.0, 0.8333, 0.0, 0.8333, 0.0, 0.0, 0.0, 0.0, 0.0, 0.1667, 0.0, 0.1667, 0.0, 0.1667, 0.0, 0.1667, 0.0, 0.3333, 0.0, 0.3333, 0.0, 0.3333, 0.0, 0.3333, 0.0, 0.5, 0.0, 0.5, 0.0, 0.5, 0.0, 0.5, 0.0, 0.6667, 0.0, 0.6667, 0.0, 0.6667, 0.0, 0.6667, 0.0, 0.8333, 0.0, 0.8333, 0.0, 0.0, 0.0, 0.0, 0.0, 0.1667, 0.0, 0.1667, 0.0, 0.1667, 0.0, 0.1667, 0.0, 0.3333, 0.0, 0.3333, 0.0, 0.3333, 0.0, 0.3333, 0.0, 0.5, 0.0, 0.5, 0.0, 0.5, 0.0, 0.5, 0.0, 0.6667, 0.0, 0.6667, 0.0, 0.6667, 0.0, 0.6667, 0.0, 0.8333, 0.0, 0.8333, 0.0, 0.0, 0.0, 0.0, 0.0, 0.1667, 0.0, 0.1667, 0.0, 0.1667, 0.0, 0.1667, 0.0, 0.3333, 0.0, 0.3333, 0.0, 0.3333, 0.0, 0.3333, 0.0, 0.5, 0.0, 0.5, 0.0, 0.5, 0.0, 0.5, 0.0, 0.6667, 0.0, 0.6667, 0.0, 0.6667, 0.0, 0.6667, 0.0, 0.8333, 0.0, 0.8333, 0.0, 0.0, 0.0, 0.0, 0.0, 0.1667, 0.0, 0.1667, 0.0, 0.1667, 0.0, 0.1667, 0.0, 0.3333, 0.0, 0.3333, 0.0, 0.3333, 0.0, 0.3333, 0.0, 0.5, 0.0, 0.5, 0.0, 0.5, 0.0, 0.5, 0.0, 0.6667, 0.0, 0.6667, 0.0, 0.6667, 0.0, 0.6667, 0.0, 0.8333, 0.0, 0.8333, 0.0, 0.0, 0.0, 0.0, 0.0, 0.1667, 0.0, 0.1667, 0.0, 0.1667, 0.0, 0.1667, 0.0, 0.3333, 0.0, 0.3333, 0.0, 0.3333, 0.0, 0.3333, 0.0, 0.5, 0.0, 0.5, 0.0, 0.5, 0.0, 0.5, 0.0, 0.6667, 0.0, 0.6667, 0.0, 0.6667, 0.0, 0.6667, 0.0, 0.8333, 0.0, 0.8333, 0.0, 0.0, 0.0, 0.0, 0.0, 0.1667, 0.0, 0.1667, 0.0, 0.1667, 0.0, 0.1667, 0.0, 0.3333, 0.0, 0.3333, 0.0, 0.3333, 0.0, 0.3333, 0.0, 0.5, 0.0, 0.5, 0.0, 0.5, 0.0, 0.5, 0.0, 0.6667, 0.0, 0.6667, 0.0, 0.6667, 0.0, 0.6667, 0.0, 0.8333, 0.0, 0.8333, 0.0, 0.0, 0.0, 0.0, 0.0, 0.1667, 0.0, 0.1667, 0.0, 0.1667, 0.0, 0.1667, 0.0, 0.3333, 0.0, 0.3333, 0.0, 0.3333, 0.0, 0.3333, 0.0, 0.5, 0.0, 0.5, 0.0, 0.5, 0.0, 0.5, 0.0, 0.6667, 0.0, 0.6667, 0.0, 0.6667, 0.0, 0.6667, 0.0, 0.8333, 0.0, 0.8333, 0.04192, 0.0, 0.04192, 0.1667, 0.1102, 0.1667, 0.1102, 0.0, 0.04192, 0.1667, 0.04192, 0.3333, 0.1102, 0.3333, 0.1102, 0.1667, 0.04192, 0.3333, 0.04192, 0.5, 0.1102, 0.5, 0.1102, 0.3333, 0.04192, 0.5, 0.04192, 0.6667, 0.1102, 0.6667, 0.1102, 0.5, 0.04192, 0.6667, 0.04192, 0.8333, 0.1102, 0.8333, 0.1102, 0.6667, 0.206, 0.0, 0.206, 0.1667, 0.3548, 0.1667, 0.3548, 0.0, 0.206, 0.1667, 0.206, 0.3333, 0.3548, 0.3333, 0.3548, 0.1667, 0.206, 0.3333, 0.206, 0.5, 0.3548, 0.5, 0.3548, 0.3333, 0.206, 0.5, 0.206, 0.6667, 0.3548, 0.6667, 0.3548, 0.5, 0.206, 0.6667, 0.206, 0.8333, 0.3548, 0.8333, 0.3548, 0.6667, 0.5, 0.0, 0.5, 0.1667, 0.625, 0.1667, 0.625, 0.0, 0.5, 0.1667, 0.5, 0.3333, 0.625, 0.3333, 0.625, 0.1667, 0.5, 0.3333, 0.5, 0.5, 0.625, 0.5, 0.625, 0.3333, 0.5, 0.5, 0.5, 0.6667, 0.625, 0.6667, 0.625, 0.5, 0.5, 0.6667, 0.5, 0.8333, 0.625, 0.8333, 0.625, 0.6667, 0.8316, 0.0, 0.8316, 0.1667, 0.9158, 0.1667, 0.9158, 0.0, 0.8316, 0.1667, 0.8316, 0.3333, 0.9158, 0.3333, 0.9158, 0.1667, 0.8316, 0.3333, 0.8316, 0.5, 0.9158, 0.5, 0.9158, 0.3333, 0.8316, 0.5, 0.8316, 0.6667, 0.9158, 0.6667, 0.9158, 0.5, 0.8316, 0.6667, 0.8316, 0.8333, 0.9158, 0.8333, 0.9158, 0.6667, 0.75, 0.0, 0.75, 0.1667, 0.8316, 0.1667, 0.8316, 0.0, 0.75, 0.1667, 0.75, 0.3333, 0.8316, 0.3333, 0.8316, 0.1667, 0.75, 0.3333, 0.75, 0.5, 0.8316, 0.5, 0.8316, 0.3333, 0.75, 0.5, 0.75, 0.6667, 0.8316, 0.6667, 0.8316, 0.5, 0.75, 0.6667, 0.75, 0.8333, 0.8316, 0.8333, 0.8316, 0.6667, 0.625, 0.0, 0.625, 0.1667, 0.75, 0.1667, 0.75, 0.0, 0.625, 0.1667, 0.625, 0.3333, 0.75, 0.3333, 0.75, 0.1667, 0.625, 0.3333, 0.625, 0.5, 0.75, 0.5, 0.75, 0.3333, 0.625, 0.5, 0.625, 0.6667, 0.75, 0.6667, 0.75, 0.5, 0.625, 0.6667, 0.625, 0.8333, 0.75, 0.8333, 0.75, 0.6667, 0.1102, 0.0, 0.1102, 0.1667, 0.206, 0.1667, 0.206, 0.0, 0.1102, 0.1667, 0.1102, 0.3333, 0.206, 0.3333, 0.206, 0.1667, 0.1102, 0.3333, 0.1102, 0.5, 0.206, 0.5, 0.206, 0.3333, 0.1102, 0.5, 0.1102, 0.6667, 0.206, 0.6667, 0.206, 0.5, 0.1102, 0.6667, 0.1102, 0.8333, 0.206, 0.8333, 0.206, 0.6667, 0.3548, 0.0, 0.3548, 0.1667, 0.5, 0.1667, 0.5, 0.0, 0.3548, 0.1667, 0.3548, 0.3333, 0.5, 0.3333, 0.5, 0.1667, 0.3548, 0.3333, 0.3548, 0.5, 0.5, 0.5, 0.5, 0.3333, 0.3548, 0.5, 0.3548, 0.6667, 0.5, 0.6667, 0.5, 0.5, 0.3548, 0.6667, 0.3548, 0.8333, 0.5, 0.8333, 0.5, 0.6667, 1.0, 0.9975, 1.0, 1.0, 1.0, 0.8333, 1.0, 0.8312, 1.0, 0.8312, 1.0, 0.8333, 1.0, 0.6667, 1.0, 0.665, 1.0, 0.665, 1.0, 0.6667, 1.0, 0.5, 1.0, 0.4987, 1.0, 0.4987, 1.0, 0.5, 1.0, 0.3333, 1.0, 0.3325, 1.0, 0.3325, 1.0, 0.3333, 1.0, 0.1667, 1.0, 0.1662, 0.0, -0.01533, 0.0, 0.0, 0.0, 0.1667, 0.0, 0.1846, 0.0, 0.1846, 0.0, 0.1667, 0.0, 0.3333, 0.0, 0.3429, 0.0, 0.3429, 0.0, 0.3333, 0.0, 0.5, 0.0, 0.5073, 0.0, 0.5073, 0.0, 0.5, 0.0, 0.6667, 0.0, 0.6714, 0.0, 0.6714, 0.0, 0.6667, 0.0, 0.8333, 0.0, 0.8359, 0.0, 0.0, 0.0, 0.0, 0.0, 0.1667, 0.0, 0.1667, 0.0, 0.1667, 0.0, 0.1667, 0.0, 0.3333, 0.0, 0.3333, 0.0, 0.3333, 0.0, 0.3333, 0.0, 0.5, 0.0, 0.5, 0.0, 0.5, 0.0, 0.5, 0.0, 0.6667, 0.0, 0.6667, 0.0, 0.6667, 0.0, 0.6667, 0.0, 0.8333, 0.0, 0.8333, 0.0, 0.0, 0.0, 0.0, 0.0, 0.1667, 0.0, 0.1667, 0.0, 0.1667, 0.0, 0.1667, 0.0, 0.3333, 0.0, 0.3333, 0.0, 0.3333, 0.0, 0.3333, 0.0, 0.5, 0.0, 0.5, 0.0, 0.5, 0.0, 0.5, 0.0, 0.6667, 0.0, 0.6667, 0.0, 0.6667, 0.0, 0.6667, 0.0, 0.8333, 0.0, 0.8333, 0.9158, 0.0, 0.9158, 0.1667, 1.0, 0.1667, 1.0, 0.0, 0.9158, 0.1667, 0.9158, 0.3333, 1.0, 0.3333, 1.0, 0.1667, 0.9158, 0.3333, 0.9158, 0.5, 1.0, 0.5, 1.0, 0.3333, 0.9158, 0.5, 0.9158, 0.6667, 1.0, 0.6667, 1.0, 0.5, 0.9158, 0.6667, 0.9158, 0.8333, 1.0, 0.8333, 1.0, 0.6667, 1.0, 0.0, 1.0, 0.0, 1.0, 0.0, 1.0, 0.0, 1.0, 0.0, 1.0, 0.0, 1.0, 0.0, 1.0, 0.0, 1.0, 0.0, 1.0, 0.0, 1.0, 0.0, 1.0, 0.0, 1.0, 0.0, 1.0, 0.0, 1.0, 0.0, 1.0, 0.0, 1.0, 0.0, 1.0, 0.0, 1.0, 0.0, 1.0, 0.0, 1.0, 0.1667, 1.0, 0.1667, 1.0, 0.0, 1.0, 0.0, 1.0, 0.0, 1.0, 0.0, 1.0, 0.0, 1.0, 0.0, 1.0, 1.0, 1.0, 1.0, 1.0, 0.8333, 1.0, 0.8333, 1.0, 0.3333, 1.0, 0.3333, 1.0, 0.1667, 1.0, 0.1667, 1.0, 0.5, 1.0, 0.5, 1.0, 0.3333, 1.0, 0.3333, 1.0, 0.0, 1.0, 0.0, 1.0, 0.0, 1.0, 0.0, 1.0, 0.6667, 1.0, 0.6667, 1.0, 0.5, 1.0, 0.5, 1.0, 0.0, 1.0, 0.0, 1.0, 0.0, 1.0, 0.0, 1.0, 0.8333, 1.0, 0.8333, 1.0, 0.6667, 1.0, 0.6667, 1.0, 0.0, 1.0, 0.0, 1.0, 0.0, 1.0, 0.0, 1.0, 0.0, 1.0, 0.0, 1.0, 0.0, 1.0, 0.0, 0.0, 0.0, 0.0, 0.0, 0.0, 0.0, 0.0, 0.0, 1.0, 0.0, 1.0, 0.0, 1.0, 0.0, 1.0, 0.0, 0.0, 0.0, 0.0, 0.0, 0.0, 0.0, 0.0, 0.0, 0.0, 1.0, 0.0, 1.0, 0.0, 1.0, 0.0, 1.0, 1.0, 0.0, 1.0, 0.0, 1.0, 0.0, 1.0, 0.0, 0.0, 0.0, 0.0, 0.0, 0.0, 0.0, 0.0, 0.0, 0.3548, 0.0, 0.5, 0.0, 0.5, 0.0, 0.3548, 0.0, 1.0, 0.0, 1.0, 0.0, 1.0, 0.0, 1.0, 0.0, 0.0, 0.0, 0.0, 0.0, 0.0, 0.0, 0.0, 0.0, 0.0, 0.0, 0.0, 0.0, 0.0, 0.0, 0.0, 0.0, 0.625, 1.0, 0.5, 1.0, 0.5, 1.0, 0.625, 1.0, 0.0, 1.0, 0.0, 1.0, 0.0, 1.0, 0.0, 1.0, 0.0, 1.0, 0.0, 1.0, 0.0, 1.0, 0.0, 1.0, 0.0, 1.0, 0.0, 1.0, 0.0, 1.0, 0.0, 1.0, 0.3548, 1.0, 0.206, 1.0, 0.206, 1.0, 0.3548, 1.0, 0.0, 1.0, 0.0, 1.0, 0.0, 1.0, 0.0, 1.0, 0.0, 0.0, 0.0, 0.0, 0.0, 0.0, 0.0, 0.0, 0.1102, 0.0, 0.206, 0.0, 0.206, 0.0, 0.1102, 0.0, 0.0, 0.0, 0.0, 0.0, 0.0, 0.0, 0.0, 0.0, 0.0, 1.0, 0.0, 1.0, 0.0, 1.0, 0.0, 1.0, 0.625, 0.0, 0.75, 0.0, 0.75, 0.0, 0.625, 0.0, 0.0, 1.0, 0.0, 1.0, 0.0, 1.0, 0.0, 1.0, 0.8316, 1.0, 0.75, 1.0, 0.75, 1.0, 0.8316, 1.0, 1.0, 0.0, 1.0, 0.0, 1.0, 0.0, 1.0, 0.0, 0.9158, 0.0, 1.0, 0.0, 1.0, 0.0, 0.9158, 0.0, 1.0, 0.0, 1.0, 0.0, 1.0, 0.0, 1.0, 0.0, 0.75, 0.0, 0.8316, 0.0, 0.8316, 0.0, 0.75, 0.0, 1.0, 0.9975, 1.0, 0.9715, 1.0, 0.9715, 1.0, 0.9975, 0.0, 1.0, 0.0, 1.0, 0.0, 1.0, 0.0, 1.0, 0.9158, 1.0, 0.8316, 1.0, 0.8316, 1.0, 0.9158, 1.0, 0.04192, 1.0, 0.0, 1.0, 0.0, 1.0, 0.04192, 1.0, 1.0, 0.9715, 1.0, 0.9702, 1.0, 0.9702, 1.0, 0.9715, 0.0, 1.0, 0.0, 1.0, 0.0, 1.0, 0.0, 1.0, 1.0, 0.9702, 1.0, 0.9761, 1.0, 0.9761, 1.0, 0.9702, 0.0, 0.0, 0.0, 0.0, 0.0, 0.0, 0.0, 0.0, 0.8316, 0.0, 0.9158, 0.0, 0.9158, 0.0, 0.8316, 0.0, 0.0, 0.0, 0.0, 0.0, 0.0, 0.0, 0.0, 0.0, 1.0, 0.9761, 1.0, 0.9993, 1.0, 0.9993, 1.0, 0.9761, 0.0, 0.0, 0.0, 0.0, 0.0, 0.0, 0.0, 0.0, 1.0, 1.0, 0.9158, 1.0, 0.9158, 1.0, 1.0, 1.0, 0.0, 1.0, 0.0, 1.0, 0.0, 1.0, 0.0, 1.0, 1.0, 0.0, 1.0, 0.0, 1.0, 0.0, 1.0, 0.0, 1.0, 0.0, 1.0, 0.0, 1.0, 0.0, 1.0, 0.0, 0.75, 1.0, 0.625, 1.0, 0.625, 1.0, 0.75, 1.0, 0.0, 0.0, 0.0, 0.0, 0.0, 0.0, 0.0, 0.0, 1.0, 0.0, 1.0, 0.0, 1.0, 0.0, 1.0, 0.0, 1.0, 0.0, 1.0, 0.0, 1.0, 0.0, 1.0, 0.0, 0.0, 1.0, 0.0, 1.0, 0.0, 1.0, 0.0, 1.0, 0.5, 0.0, 0.625, 0.0, 0.625, 0.0, 0.5, 0.0, 0.0, 0.999, 0.0, 0.9991, 0.0, 1.0, 0.0, 1.0, 1.0, 0.0, 1.0, 0.0, 1.0, 0.0, 1.0, 0.0, 1.0, 0.0, 1.0, 0.0, 1.0, 0.0, 1.0, 0.0, 0.0, 1.0, 0.0, 1.0, 0.0, 1.0, 0.0, 1.0, 1.0, 1.0, 1.0, 1.0, 1.0, 1.0, 0.0, 1.0, 0.0, 1.0, 0.0, 1.0, 0.0, 1.0, 0.206, 0.0, 0.3548, 0.0, 0.3548, 0.0, 0.206, 0.0, 0.0, -0.002689, 0.0, 0.0007776, 0.0, 0.0, 0.0, 0.0, 0.0, 1.185e-05, 0.0, 0.0, 0.0, 0.0, 0.0, 0.0, 0.5, 1.0, 0.3548, 1.0, 0.3548, 1.0, 0.5, 1.0, 0.0, 1.004, 0.0, 1.022, 0.0, 1.0, 1.0, 0.0, 1.0, 0.0, 1.0, 0.0, 1.0, 0.0, 0.0, 0.0, 0.0, 0.0, 0.0, 0.0, 0.0, 0.0, 1.0, 0.0, 1.0, 0.0, 1.0, 0.0, 1.0, 0.0, 0.0, 0.0, 0.0, 0.0, 0.0, 0.0, 0.0, 0.0, 0.206, 1.0, 0.1102, 1.0, 0.1102, 1.0, 0.206, 1.0, 1.0, 0.0, 1.0, 0.0, 1.0, 0.0, 1.0, 0.0, 0.04192, 0.0, 0.1102, 0.0, 0.1102, 0.0, 0.04192, 0.0, 1.0, 0.9993, 1.0, 1.0, 1.0, 1.0, 1.0, 0.9993, 1.0, 1.0, 1.0, 0.9975, 1.0, 0.9975, 1.0, 1.0, 1.0, 0.0, 1.0, 0.0, 1.0, 0.0, 1.0, 0.0, 1.0, 0.3238, 1.0, 0.3325, 1.0, 0.1662, 1.0, 0.1619, 1.0, 0.4857, 1.0, 0.4987, 1.0, 0.3325, 1.0, 0.3238, 1.0, 0.6477, 1.0, 0.665, 1.0, 0.4987, 1.0, 0.4857, 1.0, 0.8096, 1.0, 0.8312, 1.0, 0.665, 1.0, 0.6477, 1.0, 0.9715, 1.0, 0.9975, 1.0, 0.8312, 1.0, 0.8096, 1.0, 0.0, 1.0, 0.0, 1.0, 0.0, 1.0, 0.0, 1.0, 0.0, 1.0, 0.0, 1.0, 0.0, 1.0, 0.0, 1.0, 0.0, 1.0, 0.0, 1.0, 0.0, 1.0, 0.0, 1.0, 0.0, 1.0, 0.0, 1.0, 0.0, 1.0, 0.0, 1.0, 0.0, 1.0, 0.0, 1.0, 0.0, 1.0, 0.0, 1.0, 0.0, 1.0, 0.0, 1.0, 0.0, 1.0, 0.0, 1.0, 0.0, 1.0, 0.0, 1.0, 0.0, 1.0, 0.0, 1.0, 0.0, 1.0, 0.0, 1.0, 0.0, 1.0, 0.0, 1.0, 0.0, 1.0, 0.0, 1.0, 0.0, 1.0, 0.0, 1.0, 0.1619, 1.0, 0.1662, 1.0, 0.0, 1.0, 0.0, 1.0, 0.0, 1.0, 0.0, 1.0, 0.0, 1.0, 0.0, 1.0, 0.8333, 1.0, 0.8333, 1.0, 0.6667, 1.0, 0.6667, 1.0, 0.0, 1.0, 0.0, 1.0, 0.0, 1.0, 0.0, 1.0, 0.6667, 1.0, 0.6667, 1.0, 0.5, 1.0, 0.5, 1.0, 0.0, 1.0, 0.0, 1.0, 0.0, 1.0, 0.0, 1.0, 0.5, 1.0, 0.5, 1.0, 0.3333, 1.0, 0.3333, 1.0, 0.3333, 1.0, 0.3333, 1.0, 0.1667, 1.0, 0.1667, 1.0, 1.0, 1.0, 1.0, 1.0, 0.8333, 1.0, 0.8333, 1.0, 0.0, 1.0, 0.0, 1.0, 0.0, 1.0, 0.0, 1.0, 0.1667, 1.0, 0.1667, 1.0, 0.0, 1.0, 0.0, 1.0, 0.0, 1.0, 0.0, 1.0, 0.0, 1.0, 0.0, 1.0, 0.0, 1.0, 0.0, 1.0, 0.0, 1.0, 0.0, 1.0, 0.0, 1.0, 0.0, 1.0, 0.0, 1.0, 0.0, 1.0, 0.0, 1.0, 0.0, 1.0, 0.0, 1.0, 0.0, 1.0, 0.0, 1.0, 0.0, 1.0, 0.0, 1.0, 0.0, 1.0, 1.0, 1.0, 1.0, 1.0, 1.0, 1.0, 1.0, 0.0, 0.0, 0.0, 0.0, 0.0, 0.0, 0.0, 0.0, 0.0, 1.0, 0.0, 1.0, 0.0, 1.0, 0.0, 1.0, 0.0, 0.6667, 0.0, 0.6667, 0.0, 0.8333, 0.0, 0.8333, 0.0, 0.5, 0.0, 0.5, 0.0, 0.6667, 0.0, 0.6667, 0.0, 0.3333, 0.0, 0.3333, 0.0, 0.5, 0.0, 0.5, 0.0, 0.1667, 0.0, 0.1667, 0.0, 0.3333, 0.0, 0.3333, 0.0, 0.0, 0.0, 0.0, 0.0, 0.1667, 0.0, 0.1667, 0.0, 0.8333, 0.0, 0.8333, 0.0, 1.0, 0.0, 1.0, 0.0, 0.0, 0.04192, 0.0, 0.04192, 0.0, 0.0, 0.0, 0.1102, 1.0, 0.04192, 1.0, 0.04192, 1.0, 0.1102, 1.0, 0.0, 0.6667, 0.0, 0.8333, 0.04192, 0.8333, 0.04192, 0.6667, 0.0, 0.5, 0.0, 0.6667, 0.04192, 0.6667, 0.04192, 0.5, 0.0, 0.3333, 0.0, 0.5, 0.04192, 0.5, 0.04192, 0.3333, 0.0, 0.1667, 0.0, 0.3333, 0.04192, 0.3333, 0.04192, 0.1667, 0.0, 0.0, 0.0, 0.1667, 0.04192, 0.1667, 0.04192, 0.0, 0.0, 0.8333, 0.0, 1.0, 0.04192, 1.0, 0.04192, 0.8333, 0.0, 1.0, 0.0, 1.0, 0.0, 1.0, 0.0, 1.0, 0.0, 0.0, 0.0, 0.0, 0.0, 0.0, 0.0, 0.0, 0.0, 0.6667, 0.0, 0.6667, 0.0, 0.8333, 0.0, 0.8333, 0.0, 0.5, 0.0, 0.5, 0.0, 0.6667, 0.0, 0.6667, 0.0, 0.3333, 0.0, 0.3333, 0.0, 0.5, 0.0, 0.5, 0.0, 0.1667, 0.0, 0.1667, 0.0, 0.3333, 0.0, 0.3333, 0.0, 0.0, 0.0, 0.0, 0.0, 0.1667, 0.0, 0.1667, 0.0, 0.8333, 0.0, 0.8333, 0.0, 1.0, 0.0, 1.0, 0.0, 0.0007776, 0.0, 1.185e-05, 0.0, 0.0, 0.0, 0.0, 0.0, 1.0, 0.0, 0.999, 0.0, 1.0, 0.0, 1.0, 0.0, 0.6667, 0.0, 0.6667, 0.0, 0.8333, 0.0, 0.8333, 0.0, 0.5, 0.0, 0.5, 0.0, 0.6667, 0.0, 0.6667, 0.0, 0.3333, 0.0, 0.3333, 0.0, 0.5, 0.0, 0.5, 0.0, 0.1667, 0.0, 0.1667, 0.0, 0.3333, 0.0, 0.3333, 0.0, 0.0, 0.0, 0.0, 0.0, 0.1667, 0.0, 0.1667, 0.0, 0.8333, 0.0, 0.8333, 0.0, 0.9949, 0.0, 1.0, 0.0, 0.9991, 0.0, 1.004, 0.0, 1.0, 0.0, 1.0, 0.0, 5.128e-05, 0.0, -0.002689, 0.0, 0.0, 0.0, 0.6667, 0.0, 0.6714, 0.0, 0.8359, 0.0, 0.8333, 0.0, 0.5, 0.0, 0.5073, 0.0, 0.6714, 0.0, 0.6667, 0.0, 0.3333, 0.0, 0.3429, 0.0, 0.5073, 0.0, 0.5, 0.0, 0.1667, 0.0, 0.1846, 0.0, 0.3429, 0.0, 0.3333, 0.0, 0.0, 0.0, -0.01533, 0.0, 0.1846, 0.0, 0.1667, 0.0, 0.8333, 0.0, 0.8359, 0.0, 1.02, 0.0, 1.0, 0.0, 0.0, 0.0, -0.01533, 0.0, -0.002689, 0.0, 5.128e-05, 0.0, 1.0, 0.0, 1.02, 0.0, 1.004, 0.0, 0.9991, 0.0, 1.0, 0.0, 0.9949, 0.0, 0.999, 0.0, 1.0, 0.0, 0.0, 0.0, 0.0, 0.0, 1.185e-05, 0.0, 0.0007776, 0.0, 0.0, 0.0, 0.0, 0.0, 0.0, 0.0, 0.0, 0.0, 1.0, 0.0, 1.0, 0.0, 1.0, 0.0, 1.0, 0.1102, 1.0, 0.04192, 1.0, 0.04192, 1.0, 0.1102, 1.0, 0.0, 0.0, 0.04192, 0.0, 0.04192, 0.0, 0.0, 0.0, 0.0, 1.0, 0.0, 1.0, 0.0, 1.0, 0.0, 1.0, 0.0, 0.0, 0.0, 0.0, 0.0, 0.0, 0.0, 0.0, 1.0, 1.0, 1.0, 1.0, 1.0, 1.0, 1.0, 1.0, 1.0, 0.0, 1.0, 0.0, 1.0, 0.0, 1.0, 0.0, 1.0, 1.0, 1.0, 0.9975, 1.0, 0.9975, 1.0, 1.0, 1.0, 0.9993, 1.0, 1.0, 1.0, 1.0, 1.0, 0.9993, 0.04192, 0.0, 0.1102, 0.0, 0.1102, 0.0, 0.04192, 0.0, 1.0, 0.0, 1.0, 0.0, 1.0, 0.0, 1.0, 0.0, 0.206, 1.0, 0.1102, 1.0, 0.1102, 1.0, 0.206, 1.0, 0.0, 0.0, 0.0, 0.0, 0.0, 0.0, 0.0, 0.0, 1.0, 0.0, 1.0, 0.0, 1.0, 0.0, 1.0, 0.0, 0.0, 0.0, 0.0, 0.0, 0.0, 0.0, 0.0, 0.0, 1.0, 0.0, 1.0, 0.0, 1.0, 0.0, 1.0, 0.0, 0.0, 1.02, 0.0, 1.0, 0.0, 1.022, 0.0, 1.004, 0.5, 1.0, 0.3548, 1.0, 0.3548, 1.0, 0.5, 1.0, 0.0, 0.0, 0.0, 0.0, 0.0, 0.0, 0.0, 1.185e-05, 0.0, -0.01533, 0.0, 0.0, 0.0, 0.0007776, 0.0, -0.002689, 0.206, 0.0, 0.3548, 0.0, 0.3548, 0.0, 0.206, 0.0, 0.0, 1.0, 0.0, 1.0, 0.0, 1.0, 0.0, 1.0, 1.0, 1.0, 1.0, 1.0, 1.0, 1.0, 1.0, 1.0, 0.0, 0.1667, 0.0, 0.0, 0.0, 5.128e-05, 0.0, 0.1667, 0.0, 1.0, 0.0, 1.0, 0.0, 1.0, 0.0, 1.0, 1.0, 0.0, 1.0, 0.0, 1.0, 0.0, 1.0, 0.0, 1.0, 0.0, 1.0, 0.0, 1.0, 0.0, 1.0, 0.0, 0.0, 0.9949, 0.0, 1.0, 0.0, 0.9991, 0.0, 0.999, 0.5, 0.0, 0.625, 0.0, 0.625, 0.0, 0.5, 0.0, 0.0, 1.0, 0.0, 1.0, 0.0, 1.0, 0.0, 1.0, 1.0, 0.0, 1.0, 0.0, 1.0, 0.0, 1.0, 0.0, 1.0, 0.0, 1.0, 0.0, 1.0, 0.0, 1.0, 0.0, 0.0, 0.0, 0.0, 0.0, 0.0, 0.0, 0.0, 0.0, 0.75, 1.0, 0.625, 1.0, 0.625, 1.0, 0.75, 1.0, 1.0, 0.0, 1.0, 0.0, 1.0, 0.0, 1.0, 0.0, 1.0, 0.0, 1.0, 0.0, 1.0, 0.0, 1.0, 0.0, 0.0, 1.0, 0.0, 1.0, 0.0, 1.0, 0.0, 1.0, 1.0, 1.0, 0.9158, 1.0, 0.9158, 1.0, 1.0, 1.0, 0.0, 0.0, 0.0, 0.0, 0.0, 0.0, 0.0, 0.0, 1.0, 0.9761, 1.0, 0.9993, 1.0, 0.9993, 1.0, 0.9761, 0.0, 0.0, 0.0, 0.0, 0.0, 0.0, 0.0, 0.0, 0.8316, 0.0, 0.9158, 0.0, 0.9158, 0.0, 0.8316, 0.0, 0.0, 0.0, 0.0, 0.0, 0.0, 0.0, 0.0, 0.0, 1.0, 0.9702, 1.0, 0.9761, 1.0, 0.9761, 1.0, 0.9702, 0.0, 1.0, 0.0, 1.0, 0.0, 1.0, 0.0, 1.0, 1.0, 0.9715, 1.0, 0.9702, 1.0, 0.9702, 1.0, 0.9715, 0.04192, 1.0, 0.0, 1.0, 0.0, 1.0, 0.04192, 1.0, 0.9158, 1.0, 0.8316, 1.0, 0.8316, 1.0, 0.9158, 1.0, 0.0, 1.0, 0.0, 1.0, 0.0, 1.0, 0.0, 1.0, 1.0, 0.9975, 1.0, 0.9715, 1.0, 0.9715, 1.0, 0.9975, 0.75, 0.0, 0.8316, 0.0, 0.8316, 0.0, 0.75, 0.0, 1.0, 0.0, 1.0, 0.0, 1.0, 0.0, 1.0, 0.0, 0.0, 0.3333, 0.0, 0.1667, 0.0, 0.1667, 0.0, 0.3333, 0.9158, 0.0, 1.0, 0.0, 1.0, 0.0, 0.9158, 0.0, 1.0, 0.0, 1.0, 0.0, 1.0, 0.0, 1.0, 0.0, 0.0, 0.5, 0.0, 0.3333, 0.0, 0.3333, 0.0, 0.5, 0.8316, 1.0, 0.75, 1.0, 0.75, 1.0, 0.8316, 1.0, 0.0, 1.0, 0.0, 1.0, 0.0, 1.0, 0.0, 1.0, 0.0, 0.6667, 0.0, 0.5, 0.0, 0.5, 0.0, 0.6667, 0.625, 0.0, 0.75, 0.0, 0.75, 0.0, 0.625, 0.0, 0.0, 1.0, 0.0, 1.0, 0.0, 1.0, 0.0, 1.0, 0.0, 0.8333, 0.0, 0.6667, 0.0, 0.6667, 0.0, 0.8333, 0.0, 0.0, 0.0, 0.0, 0.0, 0.0, 0.0, 0.0, 0.0, 1.0, 0.0, 0.8333, 0.0, 0.8333, 0.0, 1.022, 0.1102, 0.0, 0.206, 0.0, 0.206, 0.0, 0.1102, 0.0, 0.0, 0.0, 0.0, 0.0, 0.0, 0.0, 0.0, 0.0, 0.0, 1.0, 0.0, 1.0, 0.0, 1.0, 0.0, 1.0, 0.3548, 1.0, 0.206, 1.0, 0.206, 1.0, 0.3548, 1.0, 0.0, 1.0, 0.0, 1.0, 0.0, 1.0, 0.0, 1.0, 0.0, 1.0, 0.0, 1.0, 0.0, 1.0, 0.0, 1.0, 0.0, 1.0, 0.0, 1.0, 0.0, 1.0, 0.0, 1.0, 0.625, 1.0, 0.5, 1.0, 0.5, 1.0, 0.625, 1.0, 0.0, 0.0, 0.0, 0.0, 0.0, 0.0, 0.0, 0.0, 0.0, 0.0, 0.0, 0.0, 0.0, 0.0, 0.0, 0.0, 1.0, 0.0, 1.0, 0.0, 1.0, 0.0, 1.0, 0.0, 0.3548, 0.0, 0.5, 0.0, 0.5, 0.0, 0.3548, 0.0, 0.0, 0.0, 0.0, 0.0, 0.0, 0.0, 0.0, 0.0, 1.0, 0.0, 1.0, 0.0, 1.0, 0.0, 1.0, 0.0, 0.0, 1.0, 0.0, 1.0, 0.0, 1.0, 0.0, 1.0, 0.0, 0.0, 0.0, 0.0, 0.0, 0.0, 0.0, 0.0, 1.0, 0.0, 1.0, 0.0, 1.0, 0.0, 1.0, 0.0, 0.0, 0.0, 0.0, 0.0, 0.0, 0.0, 0.0, 0.0, 1.0, 0.0, 1.0, 0.0, 1.0, 0.0, 1.0, 0.0, 1.0, 0.0, 1.0, 0.0, 1.0, 0.0, 1.0, 0.0, 1.0, 0.8333, 1.0, 0.8333, 1.0, 0.6667, 1.0, 0.6667, 1.0, 0.0, 1.0, 0.0, 1.0, 0.0, 1.0, 0.0, 1.0, 0.6667, 1.0, 0.6667, 1.0, 0.5, 1.0, 0.5, 1.0, 0.0, 1.0, 0.0, 1.0, 0.0, 1.0, 0.0, 1.0, 0.5, 1.0, 0.5, 1.0, 0.3333, 1.0, 0.3333, 1.0, 0.3333, 1.0, 0.3333, 1.0, 0.1667, 1.0, 0.1667, 1.0, 1.0, 1.0, 1.0, 1.0, 0.8333, 1.0, 0.8333, 1.0, 0.0, 1.0, 0.0, 1.0, 0.0, 1.0, 0.0, 1.0, 0.1667, 1.0, 0.1667, 1.0, 0.0, 1.0, 0.0, 1.0, 0.0, 1.0, 0.0, 1.0, 0.0, 1.0, 0.0, 1.0, 0.0, 1.0, 0.0, 1.0, 0.0, 1.0, 0.0, 1.0, 0.0, 1.0, 0.0, 1.0, 0.0, 1.0, 0.0, 1.0, 0.0, 1.0, 0.0, 1.0, 0.0, 1.0, 0.0, 1.0, 0.0, 1.0, 0.0, 1.0, 0.0, 1.0, 0.0])
me_plane.use_remesh_fix_poles = True
me_plane.use_remesh_preserve_attributes = False
me_plane.use_mirror_vertex_groups = False
me_plane.update()

# ---- curves / text
cu_beziercurve_001 = bpy.data.curves.new('BezierCurve.001', 'CURVE')
cu_beziercurve_001.dimensions = '3D'
_sp = cu_beziercurve_001.splines.new('BEZIER'); _sp.bezier_points.add(2)
_sp.bezier_points.foreach_set('co', [-0.282, 2.519e-07, -1.875, -0.1698, 3.758e-08, -0.2797, 0.0, -2.406e-07, 1.806])
_sp.bezier_points.foreach_set('handle_left', [0.2713, 3.413e-07, -2.541, -0.3448, 1.056e-07, -0.7858, 0.0, -7.657e-08, 0.5851])
_sp.bezier_points.foreach_set('handle_right', [-0.6453, 1.931e-07, -1.437, 0.005215, -3.041e-08, 0.2264, 0.0, -3.126e-07, 2.342])
for _p, _l, _r in zip(_sp.bezier_points, ['ALIGNED', 'ALIGNED', 'ALIGNED'], ['ALIGNED', 'ALIGNED', 'ALIGNED']): _p.handle_left_type = _l; _p.handle_right_type = _r
_sp.bezier_points.foreach_set('radius', [1.81, 0.95, 0.91])
_sp.order_u = 0
_sp.order_v = 0
cu_beziercurve_001.use_path = True
cu_beziercurve_001.use_path_clamp = True
cu_beziercurve_001.bevel_depth = 0.13
cu_beziercurve_001.fill_mode = 'FULL'

# ---- objects
ob_empty = bpy.data.objects.new('Empty', None)
ob_beziercurve = bpy.data.objects.new('BezierCurve', me_beziercurve)
ob_plane = bpy.data.objects.new('Plane', me_plane)
ob_beziercurve_001 = bpy.data.objects.new('BezierCurve.001', cu_beziercurve_001)

# ---- transforms, parenting, visibility, modifiers, constraints
ob_empty.location = (0.06384, 14.73, 0.0)
ob_empty.rotation_euler = (1.571, -0.0, -0.0)
ob_empty.empty_display_type = 'IMAGE'
ob_empty.empty_display_size = 5.0
ob_empty.use_empty_image_alpha = True
ob_empty.color = (1.0, 1.0, 1.0, 0.5815)
ob_empty.hide_select = True
ob_empty.lineart.crease_threshold = 0.0
ob_beziercurve.location = (0.0, 0.0, 0.0)
ob_beziercurve.scale = (1.0, 0.6775, 1.0)
ob_beziercurve.lineart.crease_threshold = 0.0
ob_plane.location = (0.0, 0.0, 0.0)
ob_plane.lineart.crease_threshold = 0.0
_m = ob_plane.modifiers.new('Mirror', 'MIRROR')
_m.use_axis = (False, True, False)
_m.use_clip = True
_m = ob_plane.modifiers.new('Bevel', 'BEVEL')
_m.width = 0.063
_m.width_pct = 0.063
_m.angle_limit = 0.8727
_m = ob_plane.modifiers.new('Subdivision', 'SUBSURF')
_m.uv_smooth = 'PRESERVE_CORNERS'
_m.levels = 3
ob_beziercurve_001.location = (0.0, 0.0, 0.0)
ob_beziercurve_001.lineart.crease_threshold = 0.0

# ---- collection membership
col_collection.objects.link(ob_empty)
col_collection.objects.link(ob_beziercurve)
col_collection.objects.link(ob_plane)
col_backup.objects.link(ob_beziercurve_001)
def _layer_coll(name, lc=None):
    lc = lc or bpy.context.view_layer.layer_collection
    for c in lc.children:
        if c.name == name: return c
        r = _layer_coll(name, c)
        if r: return r
_layer_coll('backup').exclude = True

# ---- scene / render settings (as saved in the file)
scene.frame_start = 1; scene.frame_end = 250; scene.frame_set(1)
scene.render.engine = 'BLENDER_EEVEE_NEXT'
scene.cycles.use_denoising = False
scene.cycles.samples = 128
scene.cycles.sampling_pattern = 'TABULATED_SOBOL'
scene.cycles.use_adaptive_sampling = False
scene.cycles.use_light_tree = False
scene.view_settings.view_transform = 'Filmic'
bpy.context.view_layer.update()

# ---- added for rendering (the .blend has no active camera and no usable light): camera, sun
cam_auto = bpy.data.cameras.new('AutoCamera')
cam_auto.lens = 50.0
cam_auto.sensor_width = 36.0
cam_auto.clip_end = 1000.0
ob_auto_camera = bpy.data.objects.new('AutoCamera', cam_auto)
scene.collection.objects.link(ob_auto_camera)
ob_auto_camera.location = (7.30099, -9.09962, 5.58203)
ob_auto_camera.rotation_euler = (1.09748, -7.21219e-08, 0.694738)
scene.camera = ob_auto_camera
light_auto_sun = bpy.data.lights.new('AutoSun', 'SUN')
light_auto_sun.energy = 3.0
light_auto_sun.angle = 0.0523599
ob_auto_sun = bpy.data.objects.new('AutoSun', light_auto_sun)
scene.collection.objects.link(ob_auto_sun)
ob_auto_sun.rotation_euler = (0.872665, 0.174533, 0.523599)
bpy.context.view_layer.update()
